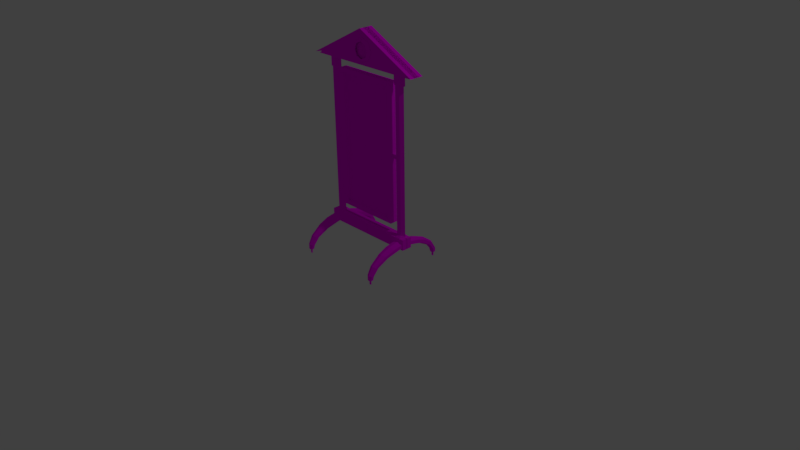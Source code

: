 # Source: mirror.blend  (saved by Blender 2.77.0; exported with 4.5.12 LTS)
import bpy
from mathutils import Matrix  # noqa: F401  (used for matrix-valued properties, if any)

bpy.ops.wm.read_factory_settings(use_empty=True)
scene = bpy.context.scene
scene.name = 'Scene'

# ---- collections
col_collection_1 = bpy.data.collections.new('Collection 1'); scene.collection.children.link(col_collection_1)

# ---- images (referenced by path relative to the original .blend; pixels are not part of the script)
import os
ASSET_DIR = os.environ.get("B2B_ASSET_DIR", "")  # directory of the original .blend (textures are referenced by path, not embedded)
HERE = os.path.dirname(os.path.abspath(__file__))  # packed textures are extracted next to this script under _unpacked/

def load_image(name, relpath, width, height, colorspace="sRGB"):
    """Load a texture the original file referenced (path relative to the .blend, or extracted next to this script)."""
    p = next((c for c in (os.path.join(HERE, relpath), os.path.join(ASSET_DIR, relpath)) if relpath and os.path.exists(c)), "")
    if p:
        img = bpy.data.images.load(p, check_existing=True)
        img.name = name
    else:  # same state as the original file: an image datablock whose file is absent (Cycles renders it pink)
        img = bpy.data.images.new(name, width, height)
        img.source = "FILE"
        img.filepath = "//" + (relpath or name)
    img.colorspace_settings.name = colorspace
    return img
img_colorpalette_jpg = load_image('colorPalette.jpg', 'colorPalette.jpg', 1024, 1024, 'sRGB')

# ---- materials (node trees are filled in below, after node groups)
mat_material = bpy.data.materials.new('Material')
mat_material.alpha_threshold = 0.0
mat_material.roughness = 0.5
mat_material.line_color = (0.0, 0.0, 0.0, 1.0)

# ---- material node trees
mat_material.use_nodes = True; mat_material.node_tree.nodes.clear()
_N = mat_material.node_tree.nodes; _L = mat_material.node_tree.links
n0 = _N.new('ShaderNodeOutputMaterial'); n0.name = 'Material Output'; n0.location = (300, 300)
n1 = _N.new('ShaderNodeBsdfDiffuse'); n1.name = 'Diffuse BSDF'; n1.location = (10, 300)
n2 = _N.new('ShaderNodeTexImage'); n2.name = 'Image Texture'; n2.location = (228, 132)
n2.width = 140
n2.image = img_colorpalette_jpg
n3 = _N.new('ShaderNodeTexCoord'); n3.name = 'Texture Coordinate'; n3.location = (-183, 230)
_L.new(n1.outputs[0], n0.inputs[0])
_L.new(n3.outputs[2], n2.inputs[0])
_L.new(n2.outputs[0], n1.inputs[0])
n0.is_active_output = True

# ---- world
world_world = bpy.data.worlds.new('World'); scene.world = world_world
world_world.color = (0.05088, 0.05088, 0.05088)
world_world.use_sun_shadow = False
world_world.sun_shadow_jitter_overblur = 0.0
world_world.cycles.sampling_method = 'MANUAL'

# ---- cameras
cam_camera = bpy.data.cameras.new('Camera')
cam_camera.clip_end = 100.0
cam_camera.lens = 35.0
cam_camera.sensor_width = 32.0
cam_camera.sensor_height = 18.0
cam_camera.ortho_scale = 7.314
cam_camera.dof.focus_distance = 0.0

# ---- lights
light_lamp = bpy.data.lights.new('Lamp', 'POINT')
light_lamp.transmission_factor = 0.0
light_lamp.cutoff_distance = 30.0
light_lamp.energy = 100.0
light_lamp.shadow_buffer_clip_start = 1.001
light_lamp.shadow_soft_size = 0.1
light_lamp.shadow_maximum_resolution = 0.006
light_lamp.use_absolute_resolution = True

# ---- meshes
me_cube = bpy.data.meshes.new('Cube')
me_cube.from_pydata([(0.5676, -0.02946, 0.23), (0.5676, 0.05609, 0.2762), (0.5676, -0.02946, 0.2762), (0.6377, 0.05609, 0.2531), (0.6377, -0.02946, 0.2531), (0.6377, 0.05609, 0.2068), (0.6377, -0.02946, 0.2068), (0.5676, 0.05609, 0.1837), (0.5676, -0.02946, 0.1837), (0.4974, 0.05609, 0.2068), (0.4974, -0.02946, 0.2068), (0.4974, 0.05609, 0.2531), (0.4974, -0.02946, 0.2531), (0.5676, 0.1829, 0.2529), (0.6377, 0.1719, 0.2309), (0.6377, 0.1499, 0.187), (0.5676, 0.1389, 0.165), (0.4974, 0.1499, 0.187), (0.4974, 0.1719, 0.2309), (0.5676, 0.3207, 0.1979), (0.6279, 0.3019, 0.1822), (0.6279, 0.2642, 0.1509), (0.5676, 0.2454, 0.1353), (0.5072, 0.2642, 0.1509), (0.5072, 0.3019, 0.1822), (0.5676, 0.4679, 0.09064), (0.6144, 0.4477, 0.08262), (0.6144, 0.4074, 0.06657), (0.5676, 0.3872, 0.05854), (0.5207, 0.4074, 0.06657), (0.5207, 0.4477, 0.08262), (0.5676, 0.5289, -0.01237), (0.6059, 0.51, -0.01501), (0.6059, 0.4722, -0.02029), (0.5676, 0.4533, -0.02293), (0.5292, 0.4722, -0.02029), (0.5292, 0.51, -0.01501), (0.5676, 0.5111, -0.0751), (0.5809, 0.5044, -0.0751), (0.5809, 0.495, -0.0751), (0.5676, 0.4883, -0.0751), (0.5542, 0.495, -0.0751), (0.5542, 0.5044, -0.0751), (0.5676, 0.5312, -0.0751), (0.5988, 0.5154, -0.0751), (0.5988, 0.484, -0.0751), (0.5676, 0.4682, -0.0751), (0.5363, 0.484, -0.0751), (0.5363, 0.5154, -0.0751), (0.5676, 0.4997, -0.1326), (0.5676, 0.5111, -0.1326), (0.5809, 0.5044, -0.1326), (0.5809, 0.495, -0.1326), (0.5676, 0.4883, -0.1326), (0.5542, 0.495, -0.1326), (0.5542, 0.5044, -0.1326), (-0.0006316, -0.03092, 0.1797), (-0.0006316, -0.03092, 0.3206), (-0.0006316, 0.04025, 0.1797), (-0.0006316, 0.04025, 0.3206), (0.6515, -0.03092, 0.1797), (0.6515, -0.03092, 0.3206), (0.6515, 0.04025, 0.1797), (0.6515, 0.04025, 0.3206), (0.5524, -0.02931, 0.3206), (0.5756, 0.0001647, 0.3394), (0.5163, 0.0325, 0.3206), (0.5163, 0.0325, 0.329), (0.5879, 0.03281, 0.3206), (0.5879, 0.03281, 0.329), (0.4808, -0.02962, 0.3206), (0.5289, -3.599e-05, 2.221), (0.5814, 0.01794, 0.329), (0.5229, 0.01769, 0.329), (0.5524, -0.02931, 0.329), (0.5289, -3.599e-05, 0.3394), (0.4808, -0.02962, 0.329), (0.4808, -0.02962, 0.3394), (0.5756, 0.0001647, 2.221), (0.5814, 0.01794, 0.3394), (0.5524, -0.02931, 0.3394), (0.5229, 0.01769, 0.3394), (0.4808, -0.02962, 2.221), (0.5524, -0.02931, 2.221), (0.522, 0.02067, 2.231), (0.5524, -0.02938, 2.221), (0.5824, 0.02101, 2.231), (0.4599, -0.03044, 2.231), (0.6449, -0.02938, 2.231), (0.522, 0.02067, 2.368), (0.5524, -0.02938, 2.379), (0.5824, 0.02101, 2.368), (0.4599, -0.03044, 2.368), (0.6449, -0.02938, 2.368), (-0.0001918, 0.02688, 2.472), (-0.0001918, -0.03114, 2.476), (-0.0001918, 0.02688, 2.732), (-0.0001918, -0.03114, 2.732), (0.7535, 0.02688, 2.38), (0.7535, -0.03114, 2.38), (-0.0001918, -0.03114, 2.38), (-0.0001918, 0.02688, 2.38), (-0.0004322, 0.0612, 2.788), (0.83, 0.0612, 2.366), (0.83, -0.06546, 2.366), (-0.0004322, -0.06546, 2.788), (0.7811, -0.03984, 2.354), (0.7811, 0.03558, 2.354), (-0.00254, -0.03984, 2.354), (-0.00254, 0.03558, 2.354), (0.07237, -0.1123, 2.459), (0.1023, -0.1123, 2.531), (6.234e-05, -0.08701, 2.677), (6.233e-05, -0.1123, 2.634), (6.234e-05, -0.0617, 2.634), (0.1034, -0.08701, 2.428), (0.1461, -0.08701, 2.531), (0.07237, -0.1123, 2.604), (0.07237, -0.0617, 2.459), (0.1023, -0.0617, 2.531), (6.233e-05, -0.08701, 2.385), (0.07237, -0.0617, 2.604), (6.233e-05, -0.0617, 2.429), (6.233e-05, -0.1123, 2.429), (0.1034, -0.08701, 2.635), (-0.5682, -0.02946, 0.23), (-0.5682, 0.05609, 0.2762), (-0.5682, -0.02946, 0.2762), (-0.6383, 0.05609, 0.2531), (-0.6383, -0.02946, 0.2531), (-0.6383, 0.05609, 0.2068), (-0.6383, -0.02946, 0.2068), (-0.5682, 0.05609, 0.1837), (-0.5682, -0.02946, 0.1837), (-0.498, 0.05609, 0.2068), (-0.498, -0.02946, 0.2068), (-0.498, 0.05609, 0.2531), (-0.498, -0.02946, 0.2531), (-0.5682, 0.1829, 0.2529), (-0.6383, 0.1719, 0.2309), (-0.6383, 0.1499, 0.187), (-0.5682, 0.1389, 0.165), (-0.498, 0.1499, 0.187), (-0.498, 0.1719, 0.2309), (-0.5682, 0.3207, 0.1979), (-0.6286, 0.3019, 0.1822), (-0.6286, 0.2642, 0.1509), (-0.5682, 0.2454, 0.1353), (-0.5078, 0.2642, 0.1509), (-0.5078, 0.3019, 0.1822), (-0.5682, 0.4679, 0.09064), (-0.6151, 0.4477, 0.08262), (-0.6151, 0.4074, 0.06657), (-0.5682, 0.3872, 0.05854), (-0.5213, 0.4074, 0.06657), (-0.5213, 0.4477, 0.08262), (-0.5682, 0.5289, -0.01237), (-0.6065, 0.51, -0.01501), (-0.6065, 0.4722, -0.02029), (-0.5682, 0.4533, -0.02293), (-0.5299, 0.4722, -0.02029), (-0.5299, 0.51, -0.01501), (-0.5682, 0.5111, -0.0751), (-0.5815, 0.5044, -0.0751), (-0.5815, 0.495, -0.0751), (-0.5682, 0.4883, -0.0751), (-0.5548, 0.495, -0.0751), (-0.5548, 0.5044, -0.0751), (-0.5682, 0.5312, -0.0751), (-0.5994, 0.5154, -0.0751), (-0.5994, 0.484, -0.0751), (-0.5682, 0.4682, -0.0751), (-0.5369, 0.484, -0.0751), (-0.5369, 0.5154, -0.0751), (-0.5682, 0.4997, -0.1326), (-0.5682, 0.5111, -0.1326), (-0.5815, 0.5044, -0.1326), (-0.5815, 0.495, -0.1326), (-0.5682, 0.4883, -0.1326), (-0.5548, 0.495, -0.1326), (-0.5548, 0.5044, -0.1326), (1.894e-05, -0.03092, 0.1797), (1.894e-05, -0.03092, 0.3206), (1.894e-05, 0.04025, 0.1797), (1.894e-05, 0.04025, 0.3206), (-0.6521, -0.03092, 0.1797), (-0.6521, -0.03092, 0.3206), (-0.6521, 0.04025, 0.1797), (-0.6521, 0.04025, 0.3206), (-0.553, -0.02931, 0.3206), (-0.5762, 0.0001647, 0.3394), (-0.517, 0.0325, 0.3206), (-0.517, 0.0325, 0.329), (-0.5885, 0.03281, 0.3206), (-0.5885, 0.03281, 0.329), (-0.4814, -0.02962, 0.3206), (-0.5295, -3.599e-05, 2.221), (-0.582, 0.01794, 0.329), (-0.5235, 0.01769, 0.329), (-0.553, -0.02931, 0.329), (-0.5295, -3.599e-05, 0.3394), (-0.4814, -0.02962, 0.329), (-0.4814, -0.02962, 0.3394), (-0.5762, 0.0001647, 2.221), (-0.582, 0.01794, 0.3394), (-0.553, -0.02931, 0.3394), (-0.5235, 0.01769, 0.3394), (-0.4814, -0.02962, 2.221), (-0.553, -0.02931, 2.221), (-0.5226, 0.02067, 2.231), (-0.553, -0.02938, 2.221), (-0.583, 0.02101, 2.231), (-0.4605, -0.03044, 2.231), (-0.6455, -0.02938, 2.231), (-0.5226, 0.02067, 2.368), (-0.553, -0.02938, 2.379), (-0.583, 0.02101, 2.368), (-0.4605, -0.03044, 2.368), (-0.6455, -0.02938, 2.368), (-0.0004208, 0.02688, 2.472), (-0.0004208, -0.03114, 2.476), (-0.0004208, 0.02688, 2.732), (-0.0004208, -0.03114, 2.732), (-0.7542, 0.02688, 2.38), (-0.7542, -0.03114, 2.38), (-0.0004208, -0.03114, 2.38), (-0.0004208, 0.02688, 2.38), (-0.0001805, 0.0612, 2.788), (-0.8306, 0.0612, 2.366), (-0.8306, -0.06546, 2.366), (-0.0001805, -0.06546, 2.788), (-0.7817, -0.03984, 2.354), (-0.7817, 0.03558, 2.354), (0.001927, -0.03984, 2.354), (0.001927, 0.03558, 2.354), (-0.07298, -0.1123, 2.459), (-0.1029, -0.1123, 2.531), (-0.000675, -0.08701, 2.677), (-0.000675, -0.1123, 2.634), (-0.000675, -0.0617, 2.634), (-0.104, -0.08701, 2.428), (-0.1468, -0.08701, 2.531), (-0.07298, -0.1123, 2.604), (-0.07298, -0.0617, 2.459), (-0.1029, -0.0617, 2.531), (-0.000675, -0.08701, 2.385), (-0.07298, -0.0617, 2.604), (-0.000675, -0.0617, 2.429), (-0.000675, -0.1123, 2.429), (-0.104, -0.08701, 2.635), (0.5676, -0.02844, 0.23), (0.5676, -0.114, 0.2762), (0.5676, -0.02844, 0.2762), (0.6377, -0.114, 0.2531), (0.6377, -0.02844, 0.2531), (0.6377, -0.114, 0.2068), (0.6377, -0.02844, 0.2068), (0.5676, -0.114, 0.1837), (0.5676, -0.02844, 0.1837), (0.4974, -0.114, 0.2068), (0.4974, -0.02844, 0.2068), (0.4974, -0.114, 0.2531), (0.4974, -0.02844, 0.2531), (0.5676, -0.2408, 0.2529), (0.6377, -0.2298, 0.2309), (0.6377, -0.2078, 0.187), (0.5676, -0.1969, 0.165), (0.4974, -0.2078, 0.187), (0.4974, -0.2298, 0.2309), (0.5676, -0.3786, 0.1979), (0.6279, -0.3598, 0.1822), (0.6279, -0.3221, 0.1509), (0.5676, -0.3033, 0.1353), (0.5072, -0.3221, 0.1509), (0.5072, -0.3598, 0.1822), (0.5676, -0.5258, 0.09064), (0.6144, -0.5056, 0.08262), (0.6144, -0.4653, 0.06657), (0.5676, -0.4451, 0.05854), (0.5207, -0.4653, 0.06657), (0.5207, -0.5056, 0.08262), (0.5676, -0.5868, -0.01237), (0.6059, -0.5679, -0.01501), (0.6059, -0.5301, -0.02029), (0.5676, -0.5112, -0.02293), (0.5292, -0.5301, -0.02029), (0.5292, -0.5679, -0.01501), (0.5676, -0.569, -0.0751), (0.5809, -0.5623, -0.0751), (0.5809, -0.5529, -0.0751), (0.5676, -0.5462, -0.0751), (0.5542, -0.5529, -0.0751), (0.5542, -0.5623, -0.0751), (0.5676, -0.5891, -0.0751), (0.5988, -0.5733, -0.0751), (0.5988, -0.5419, -0.0751), (0.5676, -0.5261, -0.0751), (0.5363, -0.5419, -0.0751), (0.5363, -0.5733, -0.0751), (0.5676, -0.5576, -0.1326), (0.5676, -0.569, -0.1326), (0.5809, -0.5623, -0.1326), (0.5809, -0.5529, -0.1326), (0.5676, -0.5462, -0.1326), (0.5542, -0.5529, -0.1326), (0.5542, -0.5623, -0.1326), (-0.0006316, -0.02698, 0.1797), (-0.0006316, -0.02698, 0.3206), (-0.0006316, -0.09816, 0.1797), (-0.0006316, -0.09816, 0.3206), (0.6515, -0.02698, 0.1797), (0.6515, -0.02698, 0.3206), (0.6515, -0.09816, 0.1797), (0.6515, -0.09816, 0.3206), (0.5524, -0.02859, 0.3206), (0.5756, -0.05807, 0.3394), (0.5163, -0.0904, 0.3206), (0.5163, -0.0904, 0.329), (0.5879, -0.09071, 0.3206), (0.5879, -0.09071, 0.329), (0.6239, -0.02895, 0.3206), (0.6239, -0.02895, 0.329), (0.4808, -0.02828, 0.3206), (0.5289, -0.05787, 2.221), (0.5814, -0.07584, 0.329), (0.5229, -0.07559, 0.329), (0.5524, -0.02859, 0.329), (0.5289, -0.05787, 0.3394), (0.4808, -0.02828, 0.329), (0.4808, -0.02828, 0.3394), (0.6239, -0.02895, 0.3394), (0.5756, -0.05807, 2.221), (0.5814, -0.07584, 0.3394), (0.5524, -0.02859, 0.3394), (0.5229, -0.07559, 0.3394), (0.6239, -0.02895, 2.221), (0.4808, -0.02828, 2.221), (0.5524, -0.02859, 2.221), (0.522, -0.07857, 2.231), (0.5524, -0.02852, 2.221), (0.5824, -0.07892, 2.231), (0.4599, -0.02746, 2.231), (0.6449, -0.02853, 2.231), (0.522, -0.07857, 2.368), (0.5524, -0.02852, 2.379), (0.5824, -0.07892, 2.368), (0.4599, -0.02746, 2.368), (0.6449, -0.02853, 2.368), (-0.0001918, -0.08478, 2.472), (-0.0001918, -0.02676, 2.476), (-0.0001918, -0.08478, 2.732), (-0.0001918, -0.02676, 2.732), (0.7535, -0.08478, 2.38), (0.7535, -0.02676, 2.38), (-0.0001918, -0.02676, 2.38), (-0.0001918, -0.08478, 2.38), (-0.0004322, -0.1191, 2.788), (0.83, -0.1191, 2.366), (0.83, 0.007559, 2.366), (-0.0004322, 0.007559, 2.788), (0.7811, -0.01806, 2.354), (0.7811, -0.09348, 2.354), (-0.00254, -0.01806, 2.354), (-0.00254, -0.09348, 2.354), (0.07237, -0.06106, 2.459), (0.1023, -0.06106, 2.531), (6.234e-05, -0.08636, 2.677), (6.233e-05, -0.06106, 2.634), (6.234e-05, -0.1117, 2.634), (0.1034, -0.08636, 2.428), (0.1461, -0.08636, 2.531), (0.07237, -0.06106, 2.604), (0.07237, -0.1117, 2.459), (0.1023, -0.1117, 2.531), (6.233e-05, -0.08636, 2.385), (0.07237, -0.1117, 2.604), (6.233e-05, -0.1117, 2.429), (6.233e-05, -0.06106, 2.429), (0.1034, -0.08636, 2.635), (-0.5682, -0.02844, 0.23), (-0.5682, -0.114, 0.2762), (-0.5682, -0.02844, 0.2762), (-0.6383, -0.114, 0.2531), (-0.6383, -0.02844, 0.2531), (-0.6383, -0.114, 0.2068), (-0.6383, -0.02844, 0.2068), (-0.5682, -0.114, 0.1837), (-0.5682, -0.02844, 0.1837), (-0.498, -0.114, 0.2068), (-0.498, -0.02844, 0.2068), (-0.498, -0.114, 0.2531), (-0.498, -0.02844, 0.2531), (-0.5682, -0.2408, 0.2529), (-0.6383, -0.2298, 0.2309), (-0.6383, -0.2078, 0.187), (-0.5682, -0.1969, 0.165), (-0.498, -0.2078, 0.187), (-0.498, -0.2298, 0.2309), (-0.5682, -0.3786, 0.1979), (-0.6286, -0.3598, 0.1822), (-0.6286, -0.3221, 0.1509), (-0.5682, -0.3033, 0.1353), (-0.5078, -0.3221, 0.1509), (-0.5078, -0.3598, 0.1822), (-0.5682, -0.5258, 0.09064), (-0.6151, -0.5056, 0.08262), (-0.6151, -0.4653, 0.06657), (-0.5682, -0.4451, 0.05854), (-0.5213, -0.4653, 0.06657), (-0.5213, -0.5056, 0.08262), (-0.5682, -0.5868, -0.01237), (-0.6065, -0.5679, -0.01501), (-0.6065, -0.5301, -0.02029), (-0.5682, -0.5112, -0.02293), (-0.5299, -0.5301, -0.02029), (-0.5299, -0.5679, -0.01501), (-0.5682, -0.569, -0.0751), (-0.5815, -0.5623, -0.0751), (-0.5815, -0.5529, -0.0751), (-0.5682, -0.5462, -0.0751), (-0.5548, -0.5529, -0.0751), (-0.5548, -0.5623, -0.0751), (-0.5682, -0.5891, -0.0751), (-0.5994, -0.5733, -0.0751), (-0.5994, -0.5419, -0.0751), (-0.5682, -0.5261, -0.0751), (-0.5369, -0.5419, -0.0751), (-0.5369, -0.5733, -0.0751), (-0.5682, -0.5576, -0.1326), (-0.5682, -0.569, -0.1326), (-0.5815, -0.5623, -0.1326), (-0.5815, -0.5529, -0.1326), (-0.5682, -0.5462, -0.1326), (-0.5548, -0.5529, -0.1326), (-0.5548, -0.5623, -0.1326), (1.894e-05, -0.02698, 0.1797), (1.894e-05, -0.02698, 0.3206), (1.894e-05, -0.09816, 0.1797), (1.894e-05, -0.09816, 0.3206), (-0.6521, -0.02698, 0.1797), (-0.6521, -0.02698, 0.3206), (-0.6521, -0.09816, 0.1797), (-0.6521, -0.09816, 0.3206), (-0.553, -0.02859, 0.3206), (-0.5762, -0.05807, 0.3394), (-0.517, -0.0904, 0.3206), (-0.517, -0.0904, 0.329), (-0.5885, -0.09071, 0.3206), (-0.5885, -0.09071, 0.329), (-0.6245, -0.02895, 0.3206), (-0.6245, -0.02895, 0.329), (-0.4814, -0.02828, 0.3206), (-0.5295, -0.05787, 2.221), (-0.582, -0.07584, 0.329), (-0.5235, -0.07559, 0.329), (-0.553, -0.02859, 0.329), (-0.5295, -0.05787, 0.3394), (-0.4814, -0.02828, 0.329), (-0.4814, -0.02828, 0.3394), (-0.6245, -0.02895, 0.3394), (-0.5762, -0.05807, 2.221), (-0.582, -0.07584, 0.3394), (-0.553, -0.02859, 0.3394), (-0.5235, -0.07559, 0.3394), (-0.6245, -0.02895, 2.221), (-0.4814, -0.02828, 2.221), (-0.553, -0.02859, 2.221), (-0.5226, -0.07857, 2.231), (-0.553, -0.02852, 2.221), (-0.583, -0.07892, 2.231), (-0.4605, -0.02746, 2.231), (-0.6455, -0.02853, 2.231), (-0.5226, -0.07857, 2.368), (-0.553, -0.02852, 2.379), (-0.583, -0.07892, 2.368), (-0.4605, -0.02746, 2.368), (-0.6455, -0.02853, 2.368), (-0.0004208, -0.08478, 2.472), (-0.0004208, -0.02676, 2.476), (-0.0004208, -0.08478, 2.732), (-0.0004208, -0.02676, 2.732), (-0.7542, -0.08478, 2.38), (-0.7542, -0.02676, 2.38), (-0.0004208, -0.02676, 2.38), (-0.0004208, -0.08478, 2.38), (-0.0001805, -0.1191, 2.788), (-0.8306, -0.1191, 2.366), (-0.8306, 0.007559, 2.366), (-0.0001805, 0.007559, 2.788), (-0.7817, -0.01806, 2.354), (-0.7817, -0.09348, 2.354), (0.001927, -0.01806, 2.354), (0.001927, -0.09348, 2.354), (-0.07298, -0.06106, 2.459), (-0.1029, -0.06106, 2.531), (-0.000675, -0.08636, 2.677), (-0.000675, -0.06106, 2.634), (-0.000675, -0.1117, 2.634), (-0.104, -0.08636, 2.428), (-0.1468, -0.08636, 2.531), (-0.07298, -0.06106, 2.604), (-0.07298, -0.1117, 2.459), (-0.1029, -0.1117, 2.531), (-0.000675, -0.08636, 2.385), (-0.07298, -0.1117, 2.604), (-0.000675, -0.1117, 2.429), (-0.000675, -0.06106, 2.429), (-0.104, -0.08636, 2.635), (-0.3727, -0.08008, 0.5127), (-0.3727, -0.08008, 2.193), (-0.4248, 0.02218, 0.4606), (-0.4248, 0.02218, 2.246), (0.3721, -0.08008, 0.5127), (0.3721, -0.08008, 2.193), (0.4241, 0.02218, 0.4606), (0.4241, 0.02218, 2.246), (0.4194, -0.02895, 1.334), (0.4955, -0.02895, 1.334), (0.4194, -0.002372, 1.334), (0.4955, -0.002372, 1.334), (0.4194, -0.02895, 1.307), (0.4955, -0.02895, 1.307), (0.4194, -0.05553, 1.334), (0.4955, -0.05553, 1.334), (0.4194, -0.02895, 1.36), (0.4955, -0.02895, 1.36), (-0.5, -0.02895, 1.334), (-0.4239, -0.02895, 1.334), (-0.5, -0.002372, 1.334), (-0.4239, -0.002372, 1.334), (-0.5, -0.02895, 1.307), (-0.4239, -0.02895, 1.307), (-0.5, -0.05553, 1.334), (-0.4239, -0.05553, 1.334), (-0.5, -0.02895, 1.36), (-0.4239, -0.02895, 1.36), (-0.4248, -0.08008, 0.4606), (-0.4248, -0.08008, 2.246), (0.4241, -0.08008, 2.246), (0.4241, -0.08008, 0.4606), (-0.3727, -0.04042, 0.5127), (-0.3727, -0.04042, 2.193), (0.3721, -0.04042, 2.193), (0.3721, -0.04042, 0.5127)], [], [(3, 5, 15, 14), (0, 4, 2), (1, 2, 4, 3), (1, 3, 14, 13), (0, 6, 4), (3, 4, 6, 5), (9, 11, 18, 17), (0, 8, 6), (5, 6, 8, 7), (11, 1, 13, 18), (0, 10, 8), (7, 8, 10, 9), (7, 9, 17, 16), (0, 12, 10), (9, 10, 12, 11), (5, 7, 16, 15), (0, 2, 12), (11, 12, 2, 1), (18, 13, 19, 24), (13, 14, 20, 19), (14, 15, 21, 20), (15, 16, 22, 21), (16, 17, 23, 22), (17, 18, 24, 23), (24, 19, 25, 30), (19, 20, 26, 25), (20, 21, 27, 26), (21, 22, 28, 27), (22, 23, 29, 28), (23, 24, 30, 29), (29, 30, 36, 35), (30, 25, 31, 36), (25, 26, 32, 31), (26, 27, 33, 32), (27, 28, 34, 33), (28, 29, 35, 34), (36, 31, 43, 48), (31, 32, 44, 43), (32, 33, 45, 44), (33, 34, 46, 45), (34, 35, 47, 46), (35, 36, 48, 47), (37, 38, 51, 50), (39, 40, 53, 52), (41, 42, 55, 54), (38, 39, 52, 51), (40, 41, 54, 53), (42, 37, 50, 55), (38, 37, 43, 44), (39, 38, 44, 45), (40, 39, 45, 46), (41, 40, 46, 47), (42, 41, 47, 48), (37, 42, 48, 43), (49, 50, 51), (49, 51, 52), (49, 52, 53), (49, 53, 54), (49, 54, 55), (49, 55, 50), (57, 59, 58, 56), (59, 63, 62, 58), (63, 61, 60, 62), (61, 57, 56, 60), (56, 58, 62, 60), (61, 63, 59, 57), (64, 66, 68), (321, 72, 79, 330), (66, 67, 69, 68), (64, 68, 320), (73, 76, 77, 81), (68, 69, 321, 320), (64, 70, 66), (74, 321, 330, 80), (70, 76, 67, 66), (73, 72, 69, 67), (75, 77, 82, 71), (72, 321, 69), (77, 80, 83, 82), (76, 73, 67), (65, 75, 71, 78), (72, 73, 81, 79), (76, 74, 80, 77), (65, 330, 79), (78, 71, 84, 86), (77, 75, 81), (75, 65, 79, 81), (335, 78, 86, 88), (82, 83, 85, 87), (80, 330, 335, 83), (330, 65, 78, 335), (88, 86, 91, 93), (85, 88, 93, 90), (84, 87, 92, 89), (83, 335, 88, 85), (71, 82, 87, 84), (90, 91, 89), (90, 93, 91), (90, 89, 92), (86, 84, 89, 91), (87, 85, 90, 92), (94, 96, 98), (95, 99, 97), (99, 98, 103, 104), (98, 99, 106, 107), (100, 99, 95), (101, 94, 98), (102, 105, 104, 103), (97, 99, 104, 105), (96, 97, 105, 102), (98, 96, 102, 103), (107, 106, 108, 109), (101, 98, 107, 109), (99, 100, 108, 106), (100, 101, 109, 108), (123, 110, 118, 122), (120, 122, 118, 115), (110, 111, 119, 118), (118, 119, 116, 115), (111, 117, 121, 119), (119, 121, 124, 116), (117, 113, 114, 121), (121, 114, 112, 124), (128, 139, 140, 130), (125, 127, 129), (126, 128, 129, 127), (126, 138, 139, 128), (125, 129, 131), (128, 130, 131, 129), (134, 142, 143, 136), (125, 131, 133), (130, 132, 133, 131), (136, 143, 138, 126), (125, 133, 135), (132, 134, 135, 133), (132, 141, 142, 134), (125, 135, 137), (134, 136, 137, 135), (130, 140, 141, 132), (125, 137, 127), (136, 126, 127, 137), (143, 149, 144, 138), (138, 144, 145, 139), (139, 145, 146, 140), (140, 146, 147, 141), (141, 147, 148, 142), (142, 148, 149, 143), (149, 155, 150, 144), (144, 150, 151, 145), (145, 151, 152, 146), (146, 152, 153, 147), (147, 153, 154, 148), (148, 154, 155, 149), (154, 160, 161, 155), (155, 161, 156, 150), (150, 156, 157, 151), (151, 157, 158, 152), (152, 158, 159, 153), (153, 159, 160, 154), (161, 173, 168, 156), (156, 168, 169, 157), (157, 169, 170, 158), (158, 170, 171, 159), (159, 171, 172, 160), (160, 172, 173, 161), (162, 175, 176, 163), (164, 177, 178, 165), (166, 179, 180, 167), (163, 176, 177, 164), (165, 178, 179, 166), (167, 180, 175, 162), (163, 169, 168, 162), (164, 170, 169, 163), (165, 171, 170, 164), (166, 172, 171, 165), (167, 173, 172, 166), (162, 168, 173, 167), (174, 176, 175), (174, 177, 176), (174, 178, 177), (174, 179, 178), (174, 180, 179), (174, 175, 180), (182, 181, 183, 184), (184, 183, 187, 188), (188, 187, 185, 186), (186, 185, 181, 182), (181, 185, 187, 183), (186, 182, 184, 188), (189, 193, 191), (450, 459, 204, 197), (191, 193, 194, 192), (189, 449, 193), (198, 206, 202, 201), (193, 449, 450, 194), (189, 191, 195), (199, 205, 459, 450), (195, 191, 192, 201), (198, 192, 194, 197), (200, 196, 207, 202), (197, 194, 450), (202, 207, 208, 205), (201, 192, 198), (190, 203, 196, 200), (197, 204, 206, 198), (201, 202, 205, 199), (190, 204, 459), (203, 211, 209, 196), (202, 206, 200), (200, 206, 204, 190), (464, 213, 211, 203), (207, 212, 210, 208), (205, 208, 464, 459), (459, 464, 203, 190), (213, 218, 216, 211), (210, 215, 218, 213), (209, 214, 217, 212), (208, 210, 213, 464), (196, 209, 212, 207), (215, 214, 216), (215, 216, 218), (215, 217, 214), (211, 216, 214, 209), (212, 217, 215, 210), (219, 223, 221), (220, 222, 224), (224, 229, 228, 223), (223, 232, 231, 224), (225, 220, 224), (226, 223, 219), (227, 228, 229, 230), (222, 230, 229, 224), (221, 227, 230, 222), (223, 228, 227, 221), (232, 234, 233, 231), (226, 234, 232, 223), (224, 231, 233, 225), (225, 233, 234, 226), (248, 247, 243, 235), (245, 240, 243, 247), (235, 243, 244, 236), (243, 240, 241, 244), (236, 244, 246, 242), (244, 241, 249, 246), (242, 246, 239, 238), (246, 249, 237, 239), (253, 264, 265, 255), (250, 252, 254), (251, 253, 254, 252), (251, 263, 264, 253), (250, 254, 256), (253, 255, 256, 254), (259, 267, 268, 261), (250, 256, 258), (255, 257, 258, 256), (261, 268, 263, 251), (250, 258, 260), (257, 259, 260, 258), (257, 266, 267, 259), (250, 260, 262), (259, 261, 262, 260), (255, 265, 266, 257), (250, 262, 252), (261, 251, 252, 262), (268, 274, 269, 263), (263, 269, 270, 264), (264, 270, 271, 265), (265, 271, 272, 266), (266, 272, 273, 267), (267, 273, 274, 268), (274, 280, 275, 269), (269, 275, 276, 270), (270, 276, 277, 271), (271, 277, 278, 272), (272, 278, 279, 273), (273, 279, 280, 274), (279, 285, 286, 280), (280, 286, 281, 275), (275, 281, 282, 276), (276, 282, 283, 277), (277, 283, 284, 278), (278, 284, 285, 279), (286, 298, 293, 281), (281, 293, 294, 282), (282, 294, 295, 283), (283, 295, 296, 284), (284, 296, 297, 285), (285, 297, 298, 286), (287, 300, 301, 288), (289, 302, 303, 290), (291, 304, 305, 292), (288, 301, 302, 289), (290, 303, 304, 291), (292, 305, 300, 287), (288, 294, 293, 287), (289, 295, 294, 288), (290, 296, 295, 289), (291, 297, 296, 290), (292, 298, 297, 291), (287, 293, 298, 292), (299, 301, 300), (299, 302, 301), (299, 303, 302), (299, 304, 303), (299, 305, 304), (299, 300, 305), (307, 306, 308, 309), (309, 308, 312, 313), (313, 312, 310, 311), (311, 310, 306, 307), (306, 310, 312, 308), (311, 307, 309, 313), (314, 318, 316), (321, 330, 332, 324), (316, 318, 319, 317), (314, 320, 318), (325, 334, 329, 328), (318, 320, 321, 319), (314, 316, 322), (326, 333, 330, 321), (322, 316, 317, 328), (325, 317, 319, 324), (327, 323, 336, 329), (324, 319, 321), (329, 336, 337, 333), (328, 317, 325), (315, 331, 323, 327), (324, 332, 334, 325), (328, 329, 333, 326), (315, 332, 330), (331, 340, 338, 323), (329, 334, 327), (327, 334, 332, 315), (335, 342, 340, 331), (336, 341, 339, 337), (333, 337, 335, 330), (330, 335, 331, 315), (342, 347, 345, 340), (339, 344, 347, 342), (338, 343, 346, 341), (337, 339, 342, 335), (323, 338, 341, 336), (344, 343, 345), (344, 345, 347), (344, 346, 343), (340, 345, 343, 338), (341, 346, 344, 339), (348, 352, 350), (349, 351, 353), (353, 358, 357, 352), (352, 361, 360, 353), (354, 349, 353), (355, 352, 348), (356, 357, 358, 359), (351, 359, 358, 353), (350, 356, 359, 351), (352, 357, 356, 350), (361, 363, 362, 360), (355, 363, 361, 352), (353, 360, 362, 354), (354, 362, 363, 355), (377, 376, 372, 364), (374, 369, 372, 376), (364, 372, 373, 365), (372, 369, 370, 373), (365, 373, 375, 371), (373, 370, 378, 375), (371, 375, 368, 367), (375, 378, 366, 368), (382, 384, 394, 393), (379, 383, 381), (380, 381, 383, 382), (380, 382, 393, 392), (379, 385, 383), (382, 383, 385, 384), (388, 390, 397, 396), (379, 387, 385), (384, 385, 387, 386), (390, 380, 392, 397), (379, 389, 387), (386, 387, 389, 388), (386, 388, 396, 395), (379, 391, 389), (388, 389, 391, 390), (384, 386, 395, 394), (379, 381, 391), (390, 391, 381, 380), (397, 392, 398, 403), (392, 393, 399, 398), (393, 394, 400, 399), (394, 395, 401, 400), (395, 396, 402, 401), (396, 397, 403, 402), (403, 398, 404, 409), (398, 399, 405, 404), (399, 400, 406, 405), (400, 401, 407, 406), (401, 402, 408, 407), (402, 403, 409, 408), (408, 409, 415, 414), (409, 404, 410, 415), (404, 405, 411, 410), (405, 406, 412, 411), (406, 407, 413, 412), (407, 408, 414, 413), (415, 410, 422, 427), (410, 411, 423, 422), (411, 412, 424, 423), (412, 413, 425, 424), (413, 414, 426, 425), (414, 415, 427, 426), (416, 417, 430, 429), (418, 419, 432, 431), (420, 421, 434, 433), (417, 418, 431, 430), (419, 420, 433, 432), (421, 416, 429, 434), (417, 416, 422, 423), (418, 417, 423, 424), (419, 418, 424, 425), (420, 419, 425, 426), (421, 420, 426, 427), (416, 421, 427, 422), (428, 429, 430), (428, 430, 431), (428, 431, 432), (428, 432, 433), (428, 433, 434), (428, 434, 429), (436, 438, 437, 435), (438, 442, 441, 437), (442, 440, 439, 441), (440, 436, 435, 439), (435, 437, 441, 439), (440, 442, 438, 436), (443, 445, 447), (450, 453, 461, 459), (445, 446, 448, 447), (443, 447, 449), (454, 457, 458, 463), (447, 448, 450, 449), (443, 451, 445), (455, 450, 459, 462), (451, 457, 446, 445), (454, 453, 448, 446), (456, 458, 465, 452), (453, 450, 448), (458, 462, 466, 465), (457, 454, 446), (444, 456, 452, 460), (453, 454, 463, 461), (457, 455, 462, 458), (444, 459, 461), (460, 452, 467, 469), (458, 456, 463), (456, 444, 461, 463), (464, 460, 469, 471), (465, 466, 468, 470), (462, 459, 464, 466), (459, 444, 460, 464), (471, 469, 474, 476), (468, 471, 476, 473), (467, 470, 475, 472), (466, 464, 471, 468), (452, 465, 470, 467), (473, 474, 472), (473, 476, 474), (473, 472, 475), (469, 467, 472, 474), (470, 468, 473, 475), (477, 479, 481), (478, 482, 480), (482, 481, 486, 487), (481, 482, 489, 490), (483, 482, 478), (484, 477, 481), (485, 488, 487, 486), (480, 482, 487, 488), (479, 480, 488, 485), (481, 479, 485, 486), (490, 489, 491, 492), (484, 481, 490, 492), (482, 483, 491, 489), (483, 484, 492, 491), (506, 493, 501, 505), (503, 505, 501, 498), (493, 494, 502, 501), (501, 502, 499, 498), (494, 500, 504, 502), (502, 504, 507, 499), (500, 496, 497, 504), (504, 497, 495, 507), (537, 511, 510, 536), (511, 515, 514, 510), (515, 538, 539, 514), (513, 509, 541, 542), (536, 510, 514, 539), (538, 515, 511, 537), (516, 518, 520), (517, 521, 519), (518, 519, 521, 520), (516, 520, 522), (517, 523, 521), (520, 521, 523, 522), (516, 522, 524), (517, 525, 523), (522, 523, 525, 524), (516, 524, 518), (517, 519, 525), (524, 525, 519, 518), (526, 528, 530), (527, 531, 529), (528, 529, 531, 530), (526, 530, 532), (527, 533, 531), (530, 531, 533, 532), (526, 532, 534), (527, 535, 533), (532, 533, 535, 534), (526, 534, 528), (527, 529, 535), (534, 535, 529, 528), (508, 509, 537, 536), (513, 512, 539, 538), (509, 513, 538, 537), (512, 508, 536, 539), (542, 541, 540, 543), (509, 508, 540, 541), (508, 512, 543, 540), (512, 513, 542, 543)])
_uv = me_cube.uv_layers.new(name='UVMap')
_uv.uv.foreach_set('vector', [0.5293, 0.202, 0.5294, 0.2021, 0.5293, 0.2026, 0.5292, 0.2026, 0.5308, 0.2046, 0.5307, 0.2049, 0.5307, 0.2045, 0.5315, 0.2038, 0.5315, 0.2042, 0.5313, 0.2042, 0.5313, 0.2038, 0.5315, 0.2038, 0.5313, 0.2038, 0.5313, 0.2032, 0.5315, 0.2031, 0.5308, 0.2046, 0.5308, 0.205, 0.5307, 0.2049, 0.5293, 0.202, 0.5294, 0.2016, 0.5295, 0.2017, 0.5294, 0.2021, 0.5321, 0.2034, 0.532, 0.2035, 0.5319, 0.2029, 0.532, 0.2029, 0.5308, 0.2046, 0.531, 0.2047, 0.5308, 0.205, 0.5286, 0.2049, 0.5286, 0.2054, 0.5283, 0.2054, 0.5283, 0.2049, 0.5317, 0.2038, 0.5315, 0.2038, 0.5315, 0.2031, 0.5317, 0.2032, 0.5308, 0.2046, 0.531, 0.2043, 0.531, 0.2047, 0.5283, 0.2049, 0.5283, 0.2054, 0.5281, 0.2054, 0.5281, 0.2049, 0.5283, 0.2049, 0.5281, 0.2049, 0.5281, 0.2044, 0.5283, 0.2045, 0.5308, 0.2046, 0.5308, 0.2042, 0.531, 0.2043, 0.5321, 0.2034, 0.5323, 0.2038, 0.5321, 0.2039, 0.532, 0.2035, 0.5286, 0.2049, 0.5283, 0.2049, 0.5283, 0.2045, 0.5286, 0.2044, 0.5308, 0.2046, 0.5307, 0.2045, 0.5308, 0.2042, 0.5317, 0.2038, 0.5317, 0.2042, 0.5315, 0.2042, 0.5315, 0.2038, 0.5317, 0.2032, 0.5315, 0.2031, 0.5315, 0.2024, 0.5317, 0.2025, 0.5315, 0.2031, 0.5313, 0.2032, 0.5313, 0.2025, 0.5315, 0.2024, 0.5292, 0.2026, 0.5293, 0.2026, 0.5292, 0.2032, 0.5291, 0.2033, 0.5286, 0.2044, 0.5283, 0.2045, 0.5283, 0.2039, 0.5285, 0.2038, 0.5283, 0.2045, 0.5281, 0.2044, 0.5281, 0.2038, 0.5283, 0.2039, 0.532, 0.2029, 0.5319, 0.2029, 0.5318, 0.2022, 0.532, 0.2023, 0.5317, 0.2025, 0.5315, 0.2024, 0.5315, 0.2016, 0.5317, 0.2017, 0.5315, 0.2024, 0.5313, 0.2025, 0.5314, 0.2017, 0.5315, 0.2016, 0.5291, 0.2033, 0.5292, 0.2032, 0.5292, 0.2041, 0.5291, 0.2042, 0.5285, 0.2038, 0.5283, 0.2039, 0.5283, 0.2032, 0.5285, 0.2031, 0.5283, 0.2039, 0.5281, 0.2038, 0.5282, 0.2031, 0.5283, 0.2032, 0.532, 0.2023, 0.5318, 0.2022, 0.5319, 0.2013, 0.532, 0.2014, 0.532, 0.2014, 0.5319, 0.2013, 0.5321, 0.2008, 0.5321, 0.2009, 0.5264, 0.2037, 0.5266, 0.2037, 0.5266, 0.2042, 0.5264, 0.2042, 0.5266, 0.2037, 0.5267, 0.2037, 0.5267, 0.2042, 0.5266, 0.2042, 0.5291, 0.2042, 0.5292, 0.2041, 0.5294, 0.2046, 0.5293, 0.2048, 0.5276, 0.2048, 0.5275, 0.2047, 0.5275, 0.2043, 0.5276, 0.2043, 0.5275, 0.2047, 0.5273, 0.2048, 0.5274, 0.2043, 0.5275, 0.2043, 0.5264, 0.2042, 0.5266, 0.2042, 0.5266, 0.2045, 0.5265, 0.2045, 0.5266, 0.2042, 0.5267, 0.2042, 0.5267, 0.2045, 0.5266, 0.2045, 0.5293, 0.2048, 0.5294, 0.2046, 0.5295, 0.2048, 0.5295, 0.205, 0.5276, 0.2043, 0.5275, 0.2043, 0.5275, 0.2041, 0.5276, 0.2041, 0.5275, 0.2043, 0.5274, 0.2043, 0.5274, 0.2041, 0.5275, 0.2041, 0.5321, 0.2009, 0.5321, 0.2008, 0.5322, 0.2006, 0.5323, 0.2007, 0.529, 0.2027, 0.529, 0.2027, 0.529, 0.2024, 0.529, 0.2024, 0.5255, 0.2027, 0.5254, 0.2027, 0.5254, 0.2024, 0.5255, 0.2024, 0.5255, 0.203, 0.5255, 0.203, 0.5255, 0.2033, 0.5255, 0.2033, 0.5317, 0.2031, 0.5318, 0.2031, 0.5318, 0.2034, 0.5317, 0.2034, 0.5254, 0.2027, 0.5254, 0.2027, 0.5254, 0.2024, 0.5254, 0.2024, 0.5291, 0.2027, 0.529, 0.2027, 0.529, 0.2024, 0.5291, 0.2024, 0.5295, 0.2052, 0.5295, 0.2052, 0.5296, 0.2052, 0.5295, 0.2053, 0.5294, 0.2052, 0.5295, 0.2052, 0.5295, 0.2053, 0.5294, 0.2052, 0.5294, 0.2051, 0.5294, 0.2052, 0.5294, 0.2052, 0.5294, 0.2051, 0.5295, 0.2051, 0.5294, 0.2051, 0.5294, 0.2051, 0.5295, 0.205, 0.5295, 0.2051, 0.5295, 0.2051, 0.5295, 0.205, 0.5296, 0.205, 0.5295, 0.2052, 0.5295, 0.2051, 0.5296, 0.205, 0.5296, 0.2052, 0.529, 0.2033, 0.5291, 0.2034, 0.529, 0.2034, 0.529, 0.2033, 0.529, 0.2034, 0.529, 0.2034, 0.529, 0.2033, 0.529, 0.2034, 0.529, 0.2033, 0.529, 0.2033, 0.529, 0.2033, 0.529, 0.2033, 0.529, 0.2033, 0.529, 0.2033, 0.5291, 0.2033, 0.529, 0.2033, 0.5291, 0.2033, 0.5291, 0.2034, 0.5216, 0.2046, 0.5218, 0.2046, 0.5218, 0.2053, 0.5216, 0.2053, 0.5255, 0.2036, 0.5255, 0.2002, 0.5259, 0.2002, 0.5259, 0.2036, 0.5243, 0.2053, 0.5241, 0.2053, 0.5241, 0.2045, 0.5243, 0.2045, 0.5245, 0.2002, 0.5245, 0.2037, 0.5241, 0.2037, 0.5241, 0.2002, 0.5331, 0.2058, 0.5328, 0.2058, 0.5328, 0.2024, 0.5331, 0.2024, 0.5321, 0.1936, 0.5323, 0.1936, 0.5323, 0.197, 0.5321, 0.197, 0.5262, 0.205, 0.5263, 0.2048, 0.5263, 0.2052, 0.5291, 0.1969, 0.5291, 0.1971, 0.529, 0.1971, 0.529, 0.1969, 0.5291, 0.1992, 0.529, 0.1992, 0.529, 0.1988, 0.5291, 0.1988, 0.5262, 0.205, 0.5263, 0.2052, 0.5262, 0.2054, 0.5318, 0.2033, 0.5318, 0.2031, 0.5318, 0.2031, 0.5318, 0.2033, 0.5291, 0.196, 0.529, 0.196, 0.529, 0.1957, 0.5291, 0.1957, 0.5262, 0.205, 0.5262, 0.2046, 0.5263, 0.2048, 0.5311, 0.1865, 0.5314, 0.1865, 0.5314, 0.1866, 0.5311, 0.1866, 0.5318, 0.2016, 0.5318, 0.2016, 0.5318, 0.2019, 0.5318, 0.2019, 0.5236, 0.2048, 0.5236, 0.2051, 0.5236, 0.2052, 0.5236, 0.2048, 0.53, 0.1866, 0.5302, 0.1866, 0.5302, 0.1964, 0.53, 0.1964, 0.5236, 0.2051, 0.5238, 0.2054, 0.5236, 0.2052, 0.5309, 0.1866, 0.5311, 0.1866, 0.5311, 0.1964, 0.5309, 0.1964, 0.5238, 0.2046, 0.5236, 0.2048, 0.5236, 0.2048, 0.5299, 0.1866, 0.53, 0.1866, 0.53, 0.1964, 0.5299, 0.1964, 0.5291, 0.1976, 0.5291, 0.1979, 0.529, 0.1979, 0.529, 0.1976, 0.5309, 0.1865, 0.5311, 0.1865, 0.5311, 0.1866, 0.5309, 0.1866, 0.5268, 0.2054, 0.5269, 0.2057, 0.5267, 0.2054, 0.5327, 0.2011, 0.5327, 0.2014, 0.5327, 0.2014, 0.5327, 0.2011, 0.5269, 0.2049, 0.5268, 0.2052, 0.5267, 0.2051, 0.5268, 0.2052, 0.5268, 0.2054, 0.5267, 0.2054, 0.5267, 0.2051, 0.5328, 0.2009, 0.5327, 0.2011, 0.5327, 0.2011, 0.5328, 0.2007, 0.5309, 0.1964, 0.5311, 0.1964, 0.5311, 0.1964, 0.5308, 0.1965, 0.5311, 0.1866, 0.5314, 0.1866, 0.5314, 0.1964, 0.5311, 0.1964, 0.5297, 0.1866, 0.5299, 0.1866, 0.5299, 0.1964, 0.5297, 0.1964, 0.529, 0.7653, 0.529, 0.7656, 0.5285, 0.7656, 0.5285, 0.7653, 0.5337, 0.7581, 0.534, 0.7582, 0.534, 0.7589, 0.5337, 0.7589, 0.529, 0.766, 0.529, 0.7663, 0.5285, 0.7663, 0.5285, 0.766, 0.5311, 0.1964, 0.5314, 0.1964, 0.5314, 0.1965, 0.5311, 0.1964, 0.5327, 0.2014, 0.5328, 0.2016, 0.5328, 0.2017, 0.5327, 0.2014, 0.5327, 0.2012, 0.5325, 0.2014, 0.5325, 0.2011, 0.5327, 0.2012, 0.5327, 0.2017, 0.5325, 0.2014, 0.5327, 0.2012, 0.5325, 0.2011, 0.5327, 0.2007, 0.529, 0.7656, 0.529, 0.766, 0.5285, 0.766, 0.5285, 0.7656, 0.5334, 0.7582, 0.5337, 0.7581, 0.5337, 0.7589, 0.5334, 0.7589, 0.5277, 0.204, 0.5269, 0.204, 0.528, 0.2001, 0.5245, 0.2002, 0.5242, 0.1963, 0.5253, 0.2002, 0.5218, 0.2051, 0.5218, 0.2048, 0.5221, 0.2046, 0.5221, 0.2053, 0.529, 0.2004, 0.529, 0.2001, 0.5291, 0.2001, 0.5291, 0.2005, 0.5242, 0.2002, 0.5242, 0.1963, 0.5245, 0.2002, 0.528, 0.204, 0.5277, 0.204, 0.528, 0.2001, 0.5259, 0.2002, 0.5255, 0.2002, 0.5255, 0.1959, 0.5259, 0.1959, 0.5253, 0.2002, 0.5242, 0.1963, 0.5242, 0.1959, 0.5255, 0.2002, 0.5318, 0.2053, 0.5318, 0.205, 0.532, 0.2048, 0.532, 0.2055, 0.528, 0.2001, 0.5269, 0.204, 0.5267, 0.2041, 0.5281, 0.1997, 0.5329, 0.191, 0.5331, 0.191, 0.5331, 0.1951, 0.5329, 0.1951, 0.528, 0.204, 0.528, 0.2001, 0.5281, 0.1999, 0.5281, 0.2041, 0.5242, 0.1963, 0.5242, 0.2002, 0.5241, 0.2002, 0.5241, 0.1961, 0.5254, 0.2018, 0.5254, 0.2015, 0.5255, 0.2014, 0.5255, 0.2018, 0.5299, 0.2053, 0.5299, 0.205, 0.5301, 0.205, 0.5301, 0.2053, 0.525, 0.2036, 0.525, 0.2038, 0.5248, 0.204, 0.5247, 0.2038, 0.5272, 0.2048, 0.5272, 0.2052, 0.527, 0.2052, 0.527, 0.2048, 0.5248, 0.204, 0.5247, 0.2043, 0.5245, 0.2043, 0.5247, 0.2038, 0.5272, 0.2052, 0.5272, 0.2055, 0.527, 0.2055, 0.527, 0.2052, 0.5247, 0.2043, 0.5248, 0.2047, 0.5247, 0.2049, 0.5245, 0.2043, 0.5306, 0.205, 0.5306, 0.2053, 0.5304, 0.2053, 0.5304, 0.205, 0.5248, 0.2047, 0.525, 0.2049, 0.525, 0.2051, 0.5247, 0.2049, 0.5251, 0.2032, 0.525, 0.2026, 0.5252, 0.2026, 0.5253, 0.2031, 0.5314, 0.2046, 0.5312, 0.2047, 0.5312, 0.2043, 0.5311, 0.2038, 0.5313, 0.2038, 0.5313, 0.2042, 0.5311, 0.2042, 0.5311, 0.2038, 0.5311, 0.2031, 0.5313, 0.2032, 0.5313, 0.2038, 0.5314, 0.2046, 0.5312, 0.2043, 0.5314, 0.2042, 0.5251, 0.2032, 0.5253, 0.2031, 0.5254, 0.2035, 0.5253, 0.2036, 0.5298, 0.2021, 0.5297, 0.2026, 0.5296, 0.2026, 0.5297, 0.202, 0.5314, 0.2046, 0.5314, 0.2042, 0.5315, 0.2045, 0.5324, 0.2042, 0.5326, 0.2042, 0.5326, 0.2047, 0.5324, 0.2047, 0.5308, 0.2038, 0.5308, 0.2032, 0.5311, 0.2031, 0.5311, 0.2038, 0.5314, 0.2046, 0.5315, 0.2045, 0.5315, 0.2049, 0.5326, 0.2042, 0.5328, 0.2042, 0.5328, 0.2047, 0.5326, 0.2047, 0.5326, 0.2042, 0.5326, 0.2038, 0.5328, 0.2037, 0.5328, 0.2042, 0.5314, 0.2046, 0.5315, 0.2049, 0.5314, 0.205, 0.5298, 0.2021, 0.5297, 0.202, 0.5298, 0.2016, 0.53, 0.2017, 0.5324, 0.2042, 0.5324, 0.2037, 0.5326, 0.2038, 0.5326, 0.2042, 0.5314, 0.2046, 0.5314, 0.205, 0.5312, 0.2047, 0.5308, 0.2038, 0.5311, 0.2038, 0.5311, 0.2042, 0.5308, 0.2042, 0.5308, 0.2032, 0.5309, 0.2025, 0.5311, 0.2024, 0.5311, 0.2031, 0.5311, 0.2031, 0.5311, 0.2024, 0.5313, 0.2025, 0.5313, 0.2032, 0.525, 0.2026, 0.525, 0.2019, 0.5251, 0.202, 0.5252, 0.2026, 0.5324, 0.2037, 0.5324, 0.2031, 0.5326, 0.2032, 0.5326, 0.2038, 0.5326, 0.2038, 0.5326, 0.2032, 0.5328, 0.2031, 0.5328, 0.2037, 0.5297, 0.2026, 0.5297, 0.2032, 0.5295, 0.2033, 0.5296, 0.2026, 0.5309, 0.2025, 0.5309, 0.2017, 0.5311, 0.2016, 0.5311, 0.2024, 0.5311, 0.2024, 0.5311, 0.2016, 0.5312, 0.2017, 0.5313, 0.2025, 0.525, 0.2019, 0.525, 0.2009, 0.5251, 0.2011, 0.5251, 0.202, 0.5324, 0.2031, 0.5325, 0.2024, 0.5326, 0.2025, 0.5326, 0.2032, 0.5326, 0.2032, 0.5326, 0.2025, 0.5328, 0.2024, 0.5328, 0.2031, 0.5297, 0.2032, 0.5297, 0.2041, 0.5296, 0.2042, 0.5295, 0.2033, 0.5297, 0.2041, 0.5298, 0.2046, 0.5298, 0.2048, 0.5296, 0.2042, 0.5244, 0.2037, 0.5243, 0.2042, 0.5242, 0.2042, 0.5242, 0.2037, 0.5242, 0.2037, 0.5242, 0.2042, 0.5241, 0.2042, 0.5241, 0.2037, 0.525, 0.2009, 0.5252, 0.2004, 0.5253, 0.2006, 0.5251, 0.2011, 0.527, 0.2048, 0.5271, 0.2043, 0.5272, 0.2043, 0.5272, 0.2047, 0.5272, 0.2047, 0.5272, 0.2043, 0.5273, 0.2043, 0.5273, 0.2048, 0.5243, 0.2042, 0.5243, 0.2045, 0.5242, 0.2045, 0.5242, 0.2042, 0.5242, 0.2042, 0.5242, 0.2045, 0.5241, 0.2045, 0.5241, 0.2042, 0.5252, 0.2004, 0.5254, 0.2002, 0.5254, 0.2004, 0.5253, 0.2006, 0.5271, 0.2043, 0.5271, 0.2041, 0.5272, 0.2041, 0.5272, 0.2043, 0.5272, 0.2043, 0.5272, 0.2041, 0.5273, 0.2041, 0.5273, 0.2043, 0.5298, 0.2046, 0.53, 0.2048, 0.5299, 0.205, 0.5298, 0.2048, 0.5254, 0.2021, 0.5254, 0.2018, 0.5255, 0.2018, 0.5255, 0.2021, 0.529, 0.203, 0.529, 0.2027, 0.529, 0.2027, 0.529, 0.203, 0.5317, 0.2025, 0.5317, 0.2022, 0.5318, 0.2022, 0.5318, 0.2025, 0.5318, 0.2028, 0.5318, 0.2031, 0.5317, 0.2031, 0.5317, 0.2028, 0.529, 0.203, 0.529, 0.2027, 0.5291, 0.2027, 0.5291, 0.203, 0.5254, 0.2021, 0.5254, 0.2018, 0.5254, 0.2018, 0.5254, 0.2021, 0.5297, 0.2051, 0.5297, 0.205, 0.5297, 0.2052, 0.5297, 0.2052, 0.5297, 0.2051, 0.5297, 0.205, 0.5297, 0.205, 0.5297, 0.2051, 0.5296, 0.2051, 0.5296, 0.2051, 0.5297, 0.205, 0.5297, 0.2051, 0.5296, 0.2052, 0.5296, 0.2052, 0.5296, 0.2051, 0.5296, 0.2051, 0.5296, 0.2052, 0.5297, 0.2053, 0.5296, 0.2052, 0.5296, 0.2052, 0.5297, 0.2052, 0.5297, 0.2052, 0.5297, 0.2053, 0.5296, 0.2052, 0.5254, 0.2035, 0.5254, 0.2036, 0.5254, 0.2035, 0.5254, 0.2035, 0.5255, 0.2035, 0.5254, 0.2036, 0.5254, 0.2035, 0.5255, 0.2035, 0.5255, 0.2035, 0.5254, 0.2035, 0.5254, 0.2034, 0.5255, 0.2035, 0.5254, 0.2035, 0.5254, 0.2034, 0.5254, 0.2034, 0.5254, 0.2035, 0.5254, 0.2035, 0.5254, 0.2034, 0.5324, 0.1903, 0.5324, 0.1896, 0.5326, 0.1896, 0.5326, 0.1903, 0.5259, 0.2002, 0.5264, 0.2002, 0.5264, 0.2036, 0.5259, 0.2036, 0.5245, 0.2045, 0.5245, 0.2053, 0.5243, 0.2053, 0.5243, 0.2045, 0.5232, 0.2037, 0.5228, 0.2037, 0.5228, 0.2002, 0.5232, 0.2002, 0.5333, 0.1985, 0.5333, 0.2019, 0.5331, 0.2019, 0.5331, 0.1985, 0.5331, 0.19, 0.5331, 0.1865, 0.5333, 0.1865, 0.5333, 0.19, 0.5232, 0.205, 0.5234, 0.2048, 0.5234, 0.2052, 0.5291, 0.1974, 0.529, 0.1974, 0.529, 0.1971, 0.5291, 0.1971, 0.5254, 0.203, 0.5254, 0.2034, 0.5254, 0.2034, 0.5254, 0.203, 0.5232, 0.205, 0.5232, 0.2046, 0.5234, 0.2048, 0.5318, 0.2028, 0.5318, 0.2029, 0.5318, 0.2031, 0.5318, 0.2031, 0.5291, 0.196, 0.5291, 0.1963, 0.529, 0.1963, 0.529, 0.196, 0.5232, 0.205, 0.5234, 0.2052, 0.5232, 0.2054, 0.5305, 0.1865, 0.5305, 0.1866, 0.5303, 0.1866, 0.5303, 0.1865, 0.5318, 0.2023, 0.5318, 0.2026, 0.5318, 0.2026, 0.5318, 0.2023, 0.5238, 0.2051, 0.5238, 0.2052, 0.5238, 0.2048, 0.5238, 0.2048, 0.5293, 0.1866, 0.5293, 0.1964, 0.5292, 0.1964, 0.5292, 0.1866, 0.5238, 0.2048, 0.5238, 0.2048, 0.524, 0.2046, 0.5308, 0.1866, 0.5308, 0.1964, 0.5305, 0.1964, 0.5305, 0.1866, 0.524, 0.2054, 0.5238, 0.2052, 0.5238, 0.2051, 0.5295, 0.1866, 0.5295, 0.1964, 0.5293, 0.1964, 0.5293, 0.1866, 0.5291, 0.1982, 0.529, 0.1982, 0.529, 0.1979, 0.5291, 0.1979, 0.5308, 0.1865, 0.5308, 0.1866, 0.5305, 0.1866, 0.5305, 0.1865, 0.5291, 0.2052, 0.5291, 0.2052, 0.5292, 0.205, 0.528, 0.2047, 0.5279, 0.2047, 0.5279, 0.2044, 0.528, 0.2044, 0.5292, 0.2057, 0.5291, 0.2055, 0.5291, 0.2054, 0.5291, 0.2054, 0.5291, 0.2055, 0.5291, 0.2052, 0.5291, 0.2052, 0.5281, 0.2049, 0.5281, 0.205, 0.5279, 0.2047, 0.528, 0.2047, 0.5308, 0.1964, 0.5308, 0.1965, 0.5305, 0.1964, 0.5305, 0.1964, 0.5305, 0.1866, 0.5305, 0.1964, 0.5303, 0.1964, 0.5303, 0.1866, 0.5296, 0.1866, 0.5296, 0.1964, 0.5295, 0.1964, 0.5295, 0.1866, 0.534, 0.7576, 0.5345, 0.7576, 0.5344, 0.7579, 0.534, 0.7579, 0.5331, 0.7581, 0.5331, 0.7589, 0.5329, 0.7589, 0.5329, 0.7582, 0.534, 0.7582, 0.5344, 0.7582, 0.5345, 0.7585, 0.534, 0.7585, 0.5305, 0.1964, 0.5305, 0.1964, 0.5303, 0.1965, 0.5303, 0.1964, 0.528, 0.2044, 0.5279, 0.2044, 0.5281, 0.2041, 0.5281, 0.2042, 0.5328, 0.1905, 0.5326, 0.1906, 0.5326, 0.1903, 0.5328, 0.1905, 0.5326, 0.1903, 0.5328, 0.19, 0.5328, 0.1905, 0.5328, 0.191, 0.5326, 0.1906, 0.534, 0.7579, 0.5344, 0.7579, 0.5344, 0.7582, 0.534, 0.7582, 0.5334, 0.7582, 0.5334, 0.7589, 0.5331, 0.7589, 0.5331, 0.7581, 0.5218, 0.2046, 0.5215, 0.2006, 0.5226, 0.2046, 0.5237, 0.2002, 0.5229, 0.2002, 0.524, 0.1963, 0.5223, 0.2048, 0.5226, 0.2046, 0.5226, 0.2053, 0.5223, 0.2051, 0.5263, 0.1997, 0.5264, 0.1996, 0.5264, 0.2, 0.5263, 0.2, 0.524, 0.2002, 0.5237, 0.2002, 0.524, 0.1963, 0.5215, 0.2046, 0.5215, 0.2006, 0.5218, 0.2046, 0.5289, 0.1953, 0.5289, 0.1997, 0.5285, 0.1997, 0.5285, 0.1953, 0.5229, 0.2002, 0.5228, 0.2002, 0.5241, 0.1959, 0.524, 0.1963, 0.5325, 0.2019, 0.5327, 0.2017, 0.5327, 0.2024, 0.5325, 0.2022, 0.5215, 0.2006, 0.5214, 0.2002, 0.5228, 0.2046, 0.5226, 0.2046, 0.5328, 0.1906, 0.5328, 0.1865, 0.5331, 0.1865, 0.5331, 0.1906, 0.5215, 0.2046, 0.5214, 0.2046, 0.5214, 0.2005, 0.5215, 0.2006, 0.524, 0.1963, 0.5241, 0.1961, 0.5241, 0.2002, 0.524, 0.2002, 0.5255, 0.2014, 0.5254, 0.2014, 0.5254, 0.201, 0.5255, 0.2011, 0.5337, 0.7624, 0.5338, 0.7624, 0.5338, 0.7628, 0.5337, 0.7628, 0.5289, 0.7626, 0.5286, 0.7624, 0.5287, 0.7622, 0.5289, 0.7624, 0.5358, 0.7622, 0.536, 0.7622, 0.536, 0.7625, 0.5358, 0.7625, 0.5287, 0.7622, 0.5286, 0.7624, 0.5284, 0.7618, 0.5286, 0.7618, 0.5358, 0.7625, 0.536, 0.7625, 0.53, 0.7573, 0.5358, 0.7629, 0.5286, 0.7618, 0.5284, 0.7618, 0.5286, 0.7613, 0.5287, 0.7614, 0.5343, 0.7629, 0.5342, 0.7629, 0.5342, 0.7625, 0.5343, 0.7625, 0.5287, 0.7614, 0.5286, 0.7613, 0.5289, 0.7611, 0.5289, 0.7613, 0.5247, 0.2032, 0.5246, 0.2026, 0.5247, 0.2026, 0.5248, 0.2031, 0.5317, 0.2046, 0.5315, 0.2047, 0.5315, 0.2043, 0.5306, 0.2038, 0.5308, 0.2038, 0.5308, 0.2042, 0.5306, 0.2042, 0.5306, 0.2038, 0.5306, 0.2031, 0.5308, 0.2032, 0.5308, 0.2038, 0.5317, 0.2046, 0.5315, 0.2043, 0.5317, 0.2042, 0.5247, 0.2032, 0.5248, 0.2031, 0.525, 0.2035, 0.5248, 0.2036, 0.5303, 0.2021, 0.5302, 0.2026, 0.53, 0.2026, 0.5301, 0.202, 0.5317, 0.2046, 0.5317, 0.2042, 0.5318, 0.2045, 0.5328, 0.187, 0.5326, 0.187, 0.5326, 0.1865, 0.5328, 0.1865, 0.5304, 0.2038, 0.5304, 0.2032, 0.5306, 0.2031, 0.5306, 0.2038, 0.5317, 0.2046, 0.5318, 0.2045, 0.5318, 0.2049, 0.5326, 0.187, 0.5324, 0.187, 0.5324, 0.1865, 0.5326, 0.1865, 0.5326, 0.187, 0.5326, 0.1874, 0.5324, 0.1875, 0.5324, 0.187, 0.5317, 0.2046, 0.5318, 0.2049, 0.5317, 0.205, 0.5303, 0.2021, 0.5301, 0.202, 0.5303, 0.2016, 0.5304, 0.2017, 0.5328, 0.187, 0.5328, 0.1875, 0.5326, 0.1874, 0.5326, 0.187, 0.5317, 0.2046, 0.5317, 0.205, 0.5315, 0.2047, 0.5304, 0.2038, 0.5306, 0.2038, 0.5306, 0.2042, 0.5304, 0.2042, 0.5304, 0.2032, 0.5304, 0.2025, 0.5306, 0.2024, 0.5306, 0.2031, 0.5306, 0.2031, 0.5306, 0.2024, 0.5308, 0.2025, 0.5308, 0.2032, 0.5246, 0.2026, 0.5245, 0.2019, 0.5247, 0.202, 0.5247, 0.2026, 0.5328, 0.1875, 0.5328, 0.1881, 0.5326, 0.188, 0.5326, 0.1874, 0.5326, 0.1874, 0.5326, 0.188, 0.5324, 0.1881, 0.5324, 0.1875, 0.5302, 0.2026, 0.5301, 0.2032, 0.53, 0.2033, 0.53, 0.2026, 0.5304, 0.2025, 0.5305, 0.2017, 0.5306, 0.2016, 0.5306, 0.2024, 0.5306, 0.2024, 0.5306, 0.2016, 0.5308, 0.2017, 0.5308, 0.2025, 0.5245, 0.2019, 0.5246, 0.2009, 0.5247, 0.2011, 0.5247, 0.202, 0.5328, 0.1881, 0.5328, 0.1888, 0.5326, 0.1887, 0.5326, 0.188, 0.5326, 0.188, 0.5326, 0.1887, 0.5325, 0.1888, 0.5324, 0.1881, 0.5301, 0.2032, 0.5301, 0.2041, 0.53, 0.2042, 0.53, 0.2033, 0.5301, 0.2041, 0.5303, 0.2046, 0.5302, 0.2048, 0.53, 0.2042, 0.527, 0.2041, 0.527, 0.2046, 0.5269, 0.2046, 0.5269, 0.2041, 0.5269, 0.2041, 0.5269, 0.2046, 0.5268, 0.2046, 0.5267, 0.2041, 0.5246, 0.2009, 0.5248, 0.2004, 0.5248, 0.2006, 0.5247, 0.2011, 0.5304, 0.205, 0.5304, 0.2045, 0.5305, 0.2045, 0.5305, 0.2049, 0.5305, 0.2049, 0.5305, 0.2045, 0.5307, 0.2045, 0.5307, 0.205, 0.527, 0.2046, 0.527, 0.2049, 0.5269, 0.2049, 0.5269, 0.2046, 0.5269, 0.2046, 0.5269, 0.2049, 0.5268, 0.2049, 0.5268, 0.2046, 0.5248, 0.2004, 0.5249, 0.2002, 0.525, 0.2004, 0.5248, 0.2006, 0.5304, 0.2045, 0.5304, 0.2042, 0.5305, 0.2042, 0.5305, 0.2045, 0.5305, 0.2045, 0.5305, 0.2042, 0.5306, 0.2042, 0.5307, 0.2045, 0.5303, 0.2046, 0.5304, 0.2048, 0.5303, 0.205, 0.5302, 0.2048, 0.5254, 0.203, 0.5254, 0.2027, 0.5255, 0.2027, 0.5255, 0.203, 0.5254, 0.2024, 0.5254, 0.2021, 0.5254, 0.2021, 0.5254, 0.2024, 0.5318, 0.2016, 0.5318, 0.2019, 0.5317, 0.2019, 0.5317, 0.2016, 0.5318, 0.2034, 0.5318, 0.2037, 0.5317, 0.2037, 0.5317, 0.2034, 0.5254, 0.2024, 0.5254, 0.2021, 0.5255, 0.2021, 0.5255, 0.2024, 0.5254, 0.203, 0.5254, 0.2027, 0.5254, 0.2027, 0.5254, 0.203, 0.532, 0.197, 0.532, 0.197, 0.532, 0.1972, 0.532, 0.1971, 0.5319, 0.197, 0.5319, 0.1969, 0.532, 0.197, 0.532, 0.197, 0.5319, 0.1971, 0.5318, 0.197, 0.5319, 0.1969, 0.5319, 0.197, 0.5319, 0.1971, 0.5318, 0.1972, 0.5318, 0.197, 0.5319, 0.1971, 0.5319, 0.1972, 0.5319, 0.1973, 0.5318, 0.1972, 0.5319, 0.1971, 0.532, 0.1971, 0.532, 0.1972, 0.5319, 0.1973, 0.5319, 0.1972, 0.529, 0.2035, 0.529, 0.2034, 0.5291, 0.2035, 0.529, 0.2035, 0.529, 0.2034, 0.529, 0.2034, 0.529, 0.2035, 0.529, 0.2035, 0.529, 0.2034, 0.529, 0.2035, 0.529, 0.2036, 0.529, 0.2035, 0.529, 0.2035, 0.5291, 0.2035, 0.529, 0.2036, 0.529, 0.2035, 0.5291, 0.2035, 0.5291, 0.2035, 0.5216, 0.2046, 0.5216, 0.2053, 0.5214, 0.2053, 0.5214, 0.2046, 0.5236, 0.2037, 0.5232, 0.2037, 0.5232, 0.2002, 0.5236, 0.2002, 0.5324, 0.1896, 0.5324, 0.1888, 0.5326, 0.1888, 0.5326, 0.1896, 0.529, 0.2031, 0.5286, 0.2031, 0.5286, 0.1997, 0.529, 0.1997, 0.5329, 0.1985, 0.5329, 0.1951, 0.5331, 0.1951, 0.5331, 0.1985, 0.5333, 0.1951, 0.5333, 0.1985, 0.5331, 0.1985, 0.5331, 0.1951, 0.526, 0.205, 0.5262, 0.2048, 0.5262, 0.2052, 0.5291, 0.1969, 0.529, 0.1969, 0.529, 0.1966, 0.5291, 0.1966, 0.5255, 0.203, 0.5255, 0.2034, 0.5254, 0.2034, 0.5254, 0.203, 0.526, 0.205, 0.526, 0.2046, 0.5262, 0.2048, 0.5318, 0.2033, 0.5318, 0.2033, 0.5318, 0.2036, 0.5318, 0.2036, 0.5291, 0.1953, 0.5291, 0.1957, 0.529, 0.1957, 0.529, 0.1953, 0.526, 0.205, 0.5262, 0.2052, 0.526, 0.2054, 0.53, 0.1865, 0.53, 0.1866, 0.5297, 0.1866, 0.5297, 0.1865, 0.5255, 0.2037, 0.5255, 0.2034, 0.5255, 0.2034, 0.5255, 0.2037, 0.5235, 0.2051, 0.5234, 0.2052, 0.5234, 0.2048, 0.5235, 0.2048, 0.5311, 0.1866, 0.5311, 0.1964, 0.5309, 0.1964, 0.5309, 0.1866, 0.5235, 0.2048, 0.5234, 0.2048, 0.5236, 0.2046, 0.5302, 0.1866, 0.5302, 0.1964, 0.53, 0.1964, 0.53, 0.1866, 0.5236, 0.2054, 0.5234, 0.2052, 0.5235, 0.2051, 0.5312, 0.1866, 0.5312, 0.1964, 0.5311, 0.1964, 0.5311, 0.1866, 0.5291, 0.1985, 0.529, 0.1985, 0.529, 0.1982, 0.5291, 0.1982, 0.5302, 0.1865, 0.5302, 0.1866, 0.53, 0.1866, 0.53, 0.1865, 0.5244, 0.2039, 0.5244, 0.2039, 0.5245, 0.2037, 0.5326, 0.2004, 0.5325, 0.2004, 0.5325, 0.2001, 0.5326, 0.2001, 0.5245, 0.2044, 0.5244, 0.2042, 0.5244, 0.2041, 0.5244, 0.2041, 0.5244, 0.2042, 0.5244, 0.2039, 0.5244, 0.2039, 0.5327, 0.2006, 0.5327, 0.2007, 0.5325, 0.2004, 0.5326, 0.2004, 0.5302, 0.1964, 0.5303, 0.1965, 0.53, 0.1964, 0.53, 0.1964, 0.53, 0.1866, 0.53, 0.1964, 0.5297, 0.1964, 0.5297, 0.1866, 0.5314, 0.1866, 0.5314, 0.1964, 0.5312, 0.1964, 0.5312, 0.1866, 0.5267, 0.7663, 0.5262, 0.7663, 0.5262, 0.766, 0.5267, 0.766, 0.5326, 0.7581, 0.5326, 0.7589, 0.5323, 0.7589, 0.5323, 0.7582, 0.5267, 0.7656, 0.5262, 0.7656, 0.5262, 0.7653, 0.5267, 0.7653, 0.53, 0.1964, 0.53, 0.1964, 0.5297, 0.1965, 0.5297, 0.1964, 0.5326, 0.2001, 0.5325, 0.2001, 0.5327, 0.1998, 0.5327, 0.1999, 0.5328, 0.2003, 0.5327, 0.2004, 0.5327, 0.2001, 0.5328, 0.2003, 0.5327, 0.2001, 0.5328, 0.1998, 0.5328, 0.2003, 0.5328, 0.2007, 0.5327, 0.2004, 0.5267, 0.766, 0.5262, 0.766, 0.5262, 0.7656, 0.5267, 0.7656, 0.5329, 0.7582, 0.5329, 0.7589, 0.5326, 0.7589, 0.5326, 0.7581, 0.5218, 0.2002, 0.5215, 0.1963, 0.5226, 0.2002, 0.5301, 0.2016, 0.5293, 0.2016, 0.5304, 0.1977, 0.5324, 0.1905, 0.5326, 0.1903, 0.5326, 0.191, 0.5324, 0.1908, 0.529, 0.1997, 0.5291, 0.1997, 0.5291, 0.2001, 0.529, 0.2, 0.5304, 0.2016, 0.5301, 0.2016, 0.5304, 0.1977, 0.5215, 0.2002, 0.5215, 0.1963, 0.5218, 0.2002, 0.5281, 0.1997, 0.5281, 0.1953, 0.5285, 0.1953, 0.5285, 0.1997, 0.5293, 0.2016, 0.5291, 0.2016, 0.5304, 0.1973, 0.5304, 0.1977, 0.5272, 0.205, 0.5274, 0.2048, 0.5274, 0.2055, 0.5272, 0.2053, 0.5215, 0.1963, 0.5214, 0.1959, 0.5228, 0.2002, 0.5226, 0.2002, 0.5329, 0.191, 0.5329, 0.1951, 0.5326, 0.1951, 0.5326, 0.191, 0.5215, 0.2002, 0.5214, 0.2002, 0.5214, 0.1961, 0.5215, 0.1963, 0.5304, 0.1977, 0.5304, 0.1975, 0.5305, 0.2016, 0.5304, 0.2016, 0.529, 0.2017, 0.5291, 0.2017, 0.5291, 0.2021, 0.529, 0.202, 0.5334, 0.7628, 0.5332, 0.7628, 0.5332, 0.7624, 0.5334, 0.7624, 0.5294, 0.7627, 0.5291, 0.7624, 0.5292, 0.7623, 0.5294, 0.7624, 0.5312, 0.763, 0.5311, 0.763, 0.5311, 0.7627, 0.5312, 0.7627, 0.5292, 0.7623, 0.5291, 0.7624, 0.529, 0.7619, 0.5291, 0.7619, 0.5312, 0.7627, 0.5311, 0.7627, 0.5311, 0.7623, 0.5312, 0.7623, 0.5291, 0.7619, 0.529, 0.7619, 0.5291, 0.7614, 0.5292, 0.7615, 0.5343, 0.7625, 0.5345, 0.7625, 0.5345, 0.7629, 0.5343, 0.7629, 0.5292, 0.7615, 0.5291, 0.7614, 0.5294, 0.7611, 0.5294, 0.7614, 0.532, 0.1977, 0.5321, 0.1978, 0.532, 0.1983, 0.5319, 0.1982, 0.5311, 0.2046, 0.5312, 0.2043, 0.5312, 0.2047, 0.5323, 0.1931, 0.5323, 0.1936, 0.5321, 0.1936, 0.5321, 0.1931, 0.5323, 0.1931, 0.5321, 0.1931, 0.5321, 0.1925, 0.5323, 0.1925, 0.5311, 0.2046, 0.5311, 0.2042, 0.5312, 0.2043, 0.532, 0.1977, 0.5321, 0.1973, 0.5323, 0.1974, 0.5321, 0.1978, 0.5266, 0.1987, 0.5265, 0.1988, 0.5264, 0.1982, 0.5265, 0.1982, 0.5311, 0.2046, 0.531, 0.2045, 0.5311, 0.2042, 0.5286, 0.2035, 0.5286, 0.2031, 0.5288, 0.2031, 0.5288, 0.2035, 0.5325, 0.1931, 0.5323, 0.1931, 0.5323, 0.1925, 0.5325, 0.1925, 0.5311, 0.2046, 0.531, 0.2049, 0.531, 0.2045, 0.5288, 0.2035, 0.5288, 0.2031, 0.529, 0.2031, 0.529, 0.2035, 0.5288, 0.2035, 0.529, 0.2035, 0.529, 0.204, 0.5288, 0.204, 0.5311, 0.2046, 0.5311, 0.205, 0.531, 0.2049, 0.5266, 0.1987, 0.5267, 0.1991, 0.5266, 0.1992, 0.5265, 0.1988, 0.5286, 0.2035, 0.5288, 0.2035, 0.5288, 0.204, 0.5286, 0.204, 0.5311, 0.2046, 0.5312, 0.2047, 0.5311, 0.205, 0.5325, 0.1931, 0.5325, 0.1936, 0.5323, 0.1936, 0.5323, 0.1931, 0.5325, 0.1925, 0.5323, 0.1925, 0.5323, 0.1918, 0.5325, 0.1919, 0.5323, 0.1925, 0.5321, 0.1925, 0.5321, 0.1919, 0.5323, 0.1918, 0.5319, 0.1982, 0.532, 0.1983, 0.532, 0.1989, 0.5318, 0.199, 0.5286, 0.204, 0.5288, 0.204, 0.5288, 0.2045, 0.5286, 0.2046, 0.5288, 0.204, 0.529, 0.204, 0.529, 0.2046, 0.5288, 0.2045, 0.5265, 0.1982, 0.5264, 0.1982, 0.5263, 0.1975, 0.5264, 0.1976, 0.5325, 0.1919, 0.5323, 0.1918, 0.5323, 0.191, 0.5324, 0.1911, 0.5323, 0.1918, 0.5321, 0.1919, 0.5321, 0.1911, 0.5323, 0.191, 0.5318, 0.199, 0.532, 0.1989, 0.532, 0.1997, 0.5319, 0.1999, 0.5286, 0.2046, 0.5288, 0.2045, 0.5288, 0.2053, 0.5286, 0.2054, 0.5288, 0.2045, 0.529, 0.2046, 0.5289, 0.2054, 0.5288, 0.2053, 0.5264, 0.1976, 0.5263, 0.1975, 0.5263, 0.1966, 0.5265, 0.1967, 0.5265, 0.1967, 0.5263, 0.1966, 0.5265, 0.1961, 0.5266, 0.1962, 0.5318, 0.204, 0.532, 0.2039, 0.532, 0.2045, 0.5319, 0.2045, 0.532, 0.2039, 0.5321, 0.204, 0.5321, 0.2045, 0.532, 0.2045, 0.5319, 0.1999, 0.532, 0.1997, 0.5321, 0.2003, 0.5321, 0.2004, 0.5279, 0.2048, 0.5278, 0.2047, 0.5278, 0.2043, 0.5279, 0.2043, 0.5278, 0.2047, 0.5276, 0.2048, 0.5277, 0.2043, 0.5278, 0.2043, 0.5319, 0.2045, 0.532, 0.2045, 0.532, 0.2048, 0.5319, 0.2048, 0.532, 0.2045, 0.5321, 0.2045, 0.5321, 0.2048, 0.532, 0.2048, 0.5321, 0.2004, 0.5321, 0.2003, 0.5323, 0.2005, 0.5322, 0.2006, 0.5279, 0.2043, 0.5278, 0.2043, 0.5278, 0.2041, 0.5279, 0.2041, 0.5278, 0.2043, 0.5277, 0.2043, 0.5277, 0.2041, 0.5278, 0.2041, 0.5266, 0.1962, 0.5265, 0.1961, 0.5267, 0.1959, 0.5267, 0.196, 0.529, 0.2033, 0.529, 0.2033, 0.529, 0.203, 0.529, 0.203, 0.5291, 0.2024, 0.529, 0.2024, 0.529, 0.2021, 0.5291, 0.2021, 0.5318, 0.2022, 0.5317, 0.2022, 0.5317, 0.2019, 0.5318, 0.2019, 0.5317, 0.2025, 0.5318, 0.2025, 0.5318, 0.2028, 0.5317, 0.2028, 0.529, 0.2024, 0.529, 0.2024, 0.529, 0.2021, 0.529, 0.2021, 0.5291, 0.2033, 0.529, 0.2033, 0.529, 0.203, 0.5291, 0.203, 0.5317, 0.1971, 0.5317, 0.1971, 0.5318, 0.1971, 0.5317, 0.1972, 0.5316, 0.1971, 0.5317, 0.1971, 0.5317, 0.1972, 0.5316, 0.1971, 0.5316, 0.197, 0.5316, 0.1971, 0.5316, 0.1971, 0.5316, 0.197, 0.5317, 0.197, 0.5316, 0.197, 0.5316, 0.197, 0.5317, 0.1968, 0.5317, 0.197, 0.5317, 0.197, 0.5317, 0.1968, 0.5318, 0.1969, 0.5317, 0.1971, 0.5317, 0.197, 0.5318, 0.1969, 0.5318, 0.1971, 0.5263, 0.2001, 0.5264, 0.2001, 0.5263, 0.2001, 0.5263, 0.2001, 0.5263, 0.2001, 0.5263, 0.2001, 0.5263, 0.2001, 0.5263, 0.2001, 0.5263, 0.2, 0.5263, 0.2001, 0.5263, 0.2, 0.5263, 0.2, 0.5263, 0.2001, 0.5263, 0.2, 0.5264, 0.2, 0.5263, 0.2001, 0.5264, 0.2, 0.5264, 0.2001, 0.5321, 0.2039, 0.5324, 0.2039, 0.5324, 0.2047, 0.5321, 0.2047, 0.5241, 0.2002, 0.5241, 0.2037, 0.5236, 0.2037, 0.5236, 0.2002, 0.5264, 0.2045, 0.5266, 0.2045, 0.5266, 0.2053, 0.5264, 0.2053, 0.5281, 0.2031, 0.5281, 0.1997, 0.5286, 0.1997, 0.5286, 0.2031, 0.5329, 0.1985, 0.5331, 0.1985, 0.5331, 0.2019, 0.5329, 0.2019, 0.5333, 0.2058, 0.5331, 0.2058, 0.5331, 0.2024, 0.5333, 0.2024, 0.5226, 0.205, 0.5227, 0.2048, 0.5227, 0.2052, 0.5291, 0.1974, 0.5291, 0.1976, 0.529, 0.1976, 0.529, 0.1974, 0.5291, 0.1992, 0.5291, 0.1992, 0.5291, 0.1988, 0.5291, 0.1988, 0.5226, 0.205, 0.5227, 0.2052, 0.5226, 0.2053, 0.5318, 0.2028, 0.5318, 0.2026, 0.5318, 0.2026, 0.5318, 0.2028, 0.5291, 0.1966, 0.529, 0.1966, 0.529, 0.1963, 0.5291, 0.1963, 0.5226, 0.205, 0.5226, 0.2046, 0.5227, 0.2048, 0.5294, 0.1865, 0.5296, 0.1865, 0.5296, 0.1866, 0.5294, 0.1866, 0.5318, 0.202, 0.5318, 0.2019, 0.5318, 0.2023, 0.5318, 0.2023, 0.5322, 0.2049, 0.5322, 0.2052, 0.5321, 0.2052, 0.5321, 0.2048, 0.5306, 0.1866, 0.5308, 0.1866, 0.5308, 0.1964, 0.5306, 0.1964, 0.5322, 0.2052, 0.5323, 0.2054, 0.5321, 0.2052, 0.5292, 0.1866, 0.5294, 0.1866, 0.5294, 0.1964, 0.5292, 0.1964, 0.5323, 0.2047, 0.5322, 0.2049, 0.5321, 0.2048, 0.5305, 0.1866, 0.5306, 0.1866, 0.5306, 0.1964, 0.5305, 0.1964, 0.5291, 0.1985, 0.5291, 0.1988, 0.529, 0.1988, 0.529, 0.1985, 0.5292, 0.1865, 0.5294, 0.1865, 0.5294, 0.1866, 0.5292, 0.1866, 0.5293, 0.2054, 0.5294, 0.2057, 0.5292, 0.2055, 0.5327, 0.1892, 0.5327, 0.1894, 0.5326, 0.1895, 0.5326, 0.1892, 0.5294, 0.205, 0.5293, 0.2052, 0.5292, 0.2052, 0.5293, 0.2052, 0.5293, 0.2054, 0.5292, 0.2055, 0.5292, 0.2052, 0.5328, 0.1889, 0.5327, 0.1892, 0.5326, 0.1892, 0.5328, 0.1888, 0.5292, 0.1964, 0.5294, 0.1964, 0.5294, 0.1964, 0.5291, 0.1965, 0.5294, 0.1866, 0.5296, 0.1866, 0.5296, 0.1964, 0.5294, 0.1964, 0.5303, 0.1866, 0.5305, 0.1866, 0.5305, 0.1964, 0.5303, 0.1964, 0.5262, 0.7653, 0.5262, 0.7657, 0.5258, 0.7657, 0.5258, 0.7653, 0.532, 0.7581, 0.5323, 0.7582, 0.5323, 0.7589, 0.532, 0.7589, 0.5262, 0.766, 0.5262, 0.7663, 0.5258, 0.7663, 0.5258, 0.766, 0.5294, 0.1964, 0.5296, 0.1964, 0.5297, 0.1965, 0.5294, 0.1964, 0.5327, 0.1894, 0.5328, 0.1897, 0.5328, 0.1898, 0.5326, 0.1895, 0.532, 0.1964, 0.5319, 0.1965, 0.5319, 0.1962, 0.532, 0.1964, 0.532, 0.1968, 0.5319, 0.1965, 0.532, 0.1964, 0.5319, 0.1962, 0.532, 0.1959, 0.5262, 0.7657, 0.5262, 0.766, 0.5258, 0.766, 0.5258, 0.7657, 0.5317, 0.7582, 0.532, 0.7581, 0.532, 0.7589, 0.5317, 0.7589, 0.5277, 0.1997, 0.5269, 0.1997, 0.528, 0.1957, 0.5308, 0.2016, 0.5306, 0.1977, 0.5317, 0.2016, 0.5221, 0.2051, 0.5221, 0.2048, 0.5223, 0.2046, 0.5223, 0.2053, 0.5263, 0.1996, 0.5263, 0.1993, 0.5264, 0.1992, 0.5264, 0.1996, 0.5305, 0.2016, 0.5306, 0.1977, 0.5308, 0.2016, 0.528, 0.1997, 0.5277, 0.1997, 0.528, 0.1957, 0.5259, 0.1959, 0.5263, 0.1959, 0.5263, 0.2002, 0.5259, 0.2002, 0.5317, 0.2016, 0.5306, 0.1977, 0.5305, 0.1973, 0.5318, 0.2016, 0.5274, 0.2053, 0.5274, 0.205, 0.5276, 0.2048, 0.5276, 0.2055, 0.528, 0.1957, 0.5269, 0.1997, 0.5267, 0.1997, 0.5281, 0.1953, 0.5329, 0.1992, 0.5326, 0.1992, 0.5326, 0.1951, 0.5329, 0.1951, 0.528, 0.1997, 0.528, 0.1957, 0.5281, 0.1956, 0.5281, 0.1997, 0.5306, 0.1977, 0.5305, 0.2016, 0.5305, 0.2016, 0.5305, 0.1975, 0.529, 0.2016, 0.529, 0.2013, 0.5291, 0.2013, 0.5291, 0.2017, 0.5294, 0.7499, 0.5294, 0.7503, 0.5292, 0.7503, 0.5292, 0.7499, 0.5223, 0.7486, 0.5223, 0.7488, 0.5221, 0.749, 0.522, 0.7488, 0.5318, 0.7496, 0.5318, 0.75, 0.5317, 0.75, 0.5317, 0.7496, 0.5221, 0.749, 0.522, 0.7494, 0.5219, 0.7494, 0.522, 0.7488, 0.5318, 0.75, 0.5318, 0.7504, 0.5317, 0.7504, 0.5317, 0.75, 0.522, 0.7494, 0.5221, 0.7497, 0.522, 0.7499, 0.5219, 0.7494, 0.5303, 0.7499, 0.5303, 0.7503, 0.5301, 0.7503, 0.5301, 0.7499, 0.5221, 0.7497, 0.5223, 0.7499, 0.5223, 0.7501, 0.522, 0.7499, 0.5314, 0.1865, 0.5317, 0.1865, 0.5317, 0.1959, 0.5314, 0.1959, 0.5214, 0.1865, 0.5241, 0.1865, 0.5241, 0.1959, 0.5214, 0.1959, 0.5321, 0.1959, 0.5317, 0.1959, 0.5317, 0.1865, 0.5321, 0.1865, 0.5331, 0.1949, 0.5331, 0.191, 0.5332, 0.191, 0.5332, 0.1949, 0.5324, 0.191, 0.5321, 0.191, 0.5321, 0.1865, 0.5324, 0.1865, 0.5264, 0.1992, 0.5267, 0.1992, 0.5267, 0.2037, 0.5264, 0.2037, 0.5322, 0.1972, 0.5321, 0.1973, 0.5321, 0.1971, 0.5323, 0.1974, 0.5324, 0.1973, 0.5324, 0.1975, 0.5289, 0.1996, 0.5289, 0.1992, 0.529, 0.1992, 0.529, 0.1996, 0.5322, 0.1972, 0.5321, 0.1971, 0.5322, 0.1971, 0.5323, 0.1974, 0.5323, 0.1973, 0.5324, 0.1973, 0.529, 0.1996, 0.529, 0.1992, 0.5291, 0.1992, 0.5291, 0.1996, 0.5322, 0.1972, 0.5322, 0.1971, 0.5322, 0.1973, 0.5323, 0.1974, 0.5323, 0.1975, 0.5323, 0.1973, 0.5254, 0.201, 0.5254, 0.2006, 0.5255, 0.2006, 0.5255, 0.201, 0.5322, 0.1972, 0.5322, 0.1973, 0.5321, 0.1973, 0.5323, 0.1974, 0.5324, 0.1975, 0.5323, 0.1975, 0.5255, 0.2002, 0.5255, 0.2006, 0.5254, 0.2006, 0.5254, 0.2002, 0.5323, 0.1972, 0.5322, 0.1971, 0.5324, 0.1971, 0.5321, 0.1972, 0.5321, 0.1971, 0.5321, 0.1973, 0.5314, 0.1972, 0.5314, 0.1968, 0.5315, 0.1968, 0.5315, 0.1972, 0.5323, 0.1972, 0.5324, 0.1971, 0.5324, 0.1973, 0.5321, 0.1972, 0.532, 0.1971, 0.5321, 0.1971, 0.5315, 0.1972, 0.5315, 0.1968, 0.5316, 0.1968, 0.5316, 0.1972, 0.5323, 0.1972, 0.5324, 0.1973, 0.5322, 0.1973, 0.5321, 0.1972, 0.532, 0.1973, 0.532, 0.1971, 0.529, 0.2013, 0.529, 0.2009, 0.5291, 0.2009, 0.5291, 0.2013, 0.5323, 0.1972, 0.5322, 0.1973, 0.5322, 0.1971, 0.5321, 0.1972, 0.5321, 0.1973, 0.532, 0.1973, 0.5291, 0.2005, 0.5291, 0.2009, 0.529, 0.2009, 0.529, 0.2005, 0.5266, 0.1956, 0.5266, 0.1868, 0.5267, 0.1865, 0.5267, 0.1959, 0.5242, 0.1868, 0.5242, 0.1956, 0.5241, 0.1959, 0.5241, 0.1865, 0.5266, 0.1868, 0.5242, 0.1868, 0.5241, 0.1865, 0.5267, 0.1865, 0.5242, 0.1956, 0.5266, 0.1956, 0.5267, 0.1959, 0.5241, 0.1959, 0.5267, 0.1865, 0.5291, 0.1865, 0.5291, 0.1953, 0.5267, 0.1953, 0.5324, 0.2024, 0.5324, 0.1936, 0.5325, 0.1936, 0.5325, 0.2024, 0.5289, 0.1992, 0.5289, 0.1953, 0.529, 0.1953, 0.529, 0.1992, 0.5325, 0.1998, 0.5325, 0.191, 0.5326, 0.191, 0.5326, 0.1998])
me_cube.materials.append(mat_material)
me_cube.use_remesh_preserve_volume = False
me_cube.use_remesh_preserve_attributes = False
me_cube.use_mirror_vertex_groups = False
me_cube.update()

# ---- objects
ob_cube = bpy.data.objects.new('Cube', me_cube)
ob_lamp = bpy.data.objects.new('Lamp', light_lamp)
ob_camera = bpy.data.objects.new('Camera', cam_camera)

# ---- transforms, parenting, visibility, modifiers, constraints
ob_cube.location = (0.0, 0.0, 0.1507)
ob_cube.lock_rotations_4d = False
ob_cube.empty_display_type = 'ARROWS'
ob_cube.lineart.crease_threshold = 0.0
ob_lamp.location = (4.076, 1.005, 5.904)
ob_lamp.rotation_euler = (0.6503, 0.05522, 1.866)
ob_lamp.lock_rotations_4d = False
ob_lamp.empty_display_type = 'ARROWS'
ob_lamp.color = (0.0, 0.0, 0.0, 0.0)
ob_lamp.lineart.crease_threshold = 0.0
ob_camera.location = (7.481, -6.508, 5.344)
ob_camera.rotation_euler = (1.109, 0.01082, 0.8149)
ob_camera.lock_rotations_4d = False
ob_camera.empty_display_type = 'ARROWS'
ob_camera.color = (0.0, 0.0, 0.0, 0.0)
ob_camera.display_type = 'WIRE'
ob_camera.lineart.crease_threshold = 0.0

# ---- collection membership
col_collection_1.objects.link(ob_cube)
col_collection_1.objects.link(ob_lamp)
col_collection_1.objects.link(ob_camera)

# ---- scene / render settings (as saved in the file)
scene.camera = ob_camera
scene.frame_start = 1; scene.frame_end = 250; scene.frame_set(1)
scene.render.engine = 'CYCLES'
scene.render.resolution_percentage = 50
scene.render.dither_intensity = 0.0
scene.cycles.use_denoising = False
scene.cycles.samples = 128
scene.cycles.sampling_pattern = 'TABULATED_SOBOL'
scene.cycles.light_sampling_threshold = 0.0
scene.cycles.use_adaptive_sampling = False
scene.cycles.use_light_tree = False
scene.cycles.blur_glossy = 0.0
scene.cycles.sample_clamp_indirect = 0.0
scene.view_settings.view_transform = 'Standard'
bpy.context.view_layer.update()
